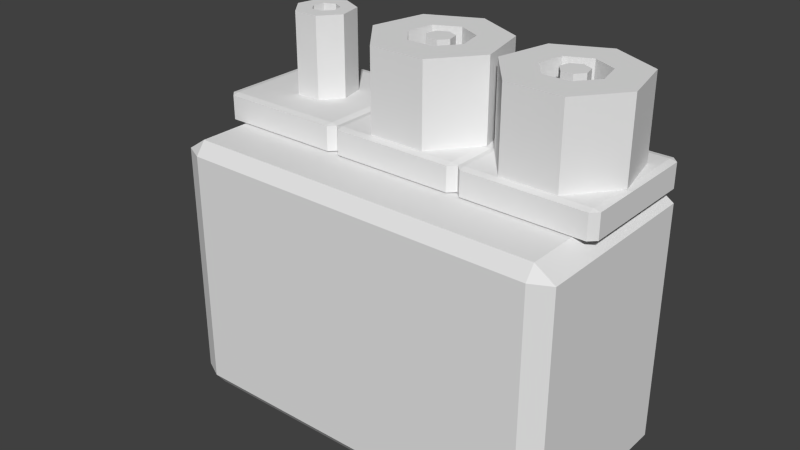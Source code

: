 # Source: magplug.blend  (saved by Blender 2.62.0; exported with 4.5.12 LTS)
import bpy
from mathutils import Matrix  # noqa: F401  (used for matrix-valued properties, if any)

bpy.ops.wm.read_factory_settings(use_empty=True)
scene = bpy.context.scene
scene.name = 'Scene'

# ---- collections
col_collection_1 = bpy.data.collections.new('Collection 1'); scene.collection.children.link(col_collection_1)
col_collection_2 = bpy.data.collections.new('Collection 2'); scene.collection.children.link(col_collection_2)
col_collection_2.hide_render = True
col_collection_2.hide_viewport = True

# ---- materials (node trees are filled in below, after node groups)
mat_noneuntitled_001 = bpy.data.materials.new('Noneuntitled.001')
mat_noneuntitled_001.alpha_threshold = 0.0
mat_noneuntitled_001.use_transparent_shadow = False
mat_noneuntitled_001.roughness = 0.5
mat_noneuntitled_001.line_color = (0.0, 0.0, 0.0, 1.0)
mat_noneuntitled = bpy.data.materials.new('Noneuntitled')
mat_noneuntitled.alpha_threshold = 0.0
mat_noneuntitled.use_transparent_shadow = False
mat_noneuntitled.roughness = 0.5
mat_noneuntitled.line_color = (0.0, 0.0, 0.0, 1.0)

# ---- material node trees

# ---- world
world_world = bpy.data.worlds.new('World'); scene.world = world_world
world_world.color = (0.05088, 0.05088, 0.05088)
world_world.use_sun_shadow = False
world_world.sun_shadow_jitter_overblur = 0.0
world_world.cycles.sampling_method = 'MANUAL'
world_world.cycles.sample_map_resolution = 256

# ---- meshes
me_cube_010 = bpy.data.meshes.new('Cube.010')
me_cube_010.from_pydata([(0.9, 0.9, -1.0), (0.9, -0.9, -1.0), (-0.9, -0.9, -1.0), (-0.9, 0.9, -1.0), (0.9, 0.9, 1.0), (-0.9, 0.9, 1.0), (-0.9, -0.9, 1.0), (0.9, -0.9, 1.0), (1.0, 0.9, -0.9), (1.0, 0.9, 0.9), (1.0, -0.9, 0.9), (1.0, -0.9, -0.9), (0.9, -1.0, -0.9), (0.9, -1.0, 0.9), (-0.9, -1.0, 0.9), (-0.9, -1.0, -0.9), (-1.0, -0.9, -0.9), (-1.0, -0.9, 0.9), (-1.0, 0.9, 0.9), (-1.0, 0.9, -0.9), (0.9, 1.0, 0.9), (0.9, 1.0, -0.9), (-0.9, 1.0, -0.9), (-0.9, 1.0, 0.9), (-0.3667, 0.8734, 1.0), (-0.3667, -0.3266, 1.0), (-0.9667, -0.3266, 1.0), (-0.9667, 0.8734, 1.0), (-0.3667, 0.8734, 1.2), (-0.9667, 0.8734, 1.2), (-0.9667, -0.3266, 1.2), (-0.3667, -0.3266, 1.2), (-0.3333, 0.8734, 1.01), (-0.3333, 0.8734, 1.01), (-0.3333, 0.8734, 1.19), (-0.3333, 0.8734, 1.19), (-0.3333, -0.3266, 1.19), (-0.3333, -0.3266, 1.19), (-0.3333, -0.3266, 1.19), (-0.3333, -0.3266, 1.01), (-0.3333, -0.3266, 1.01), (-0.3333, -0.3266, 1.01), (-0.3667, -0.3933, 1.01), (-0.3667, -0.3933, 1.01), (-0.3667, -0.3933, 1.19), (-0.3667, -0.3933, 1.19), (-0.9667, -0.3933, 1.19), (-0.9667, -0.3933, 1.19), (-0.9667, -0.3933, 1.19), (-0.9667, -0.3933, 1.01), (-0.9667, -0.3933, 1.01), (-0.9667, -0.3933, 1.01), (-1.0, -0.3266, 1.01), (-1.0, -0.3266, 1.01), (-1.0, -0.3266, 1.19), (-1.0, -0.3266, 1.19), (-1.0, 0.8734, 1.19), (-1.0, 0.8734, 1.19), (-1.0, 0.8734, 1.19), (-1.0, 0.8734, 1.01), (-1.0, 0.8734, 1.01), (-1.0, 0.8734, 1.01), (-0.3667, 0.9401, 1.19), (-0.3667, 0.9401, 1.19), (-0.3667, 0.9401, 1.19), (-0.3667, 0.9401, 1.01), (-0.3667, 0.9401, 1.01), (-0.3667, 0.9401, 1.01), (-0.9667, 0.9401, 1.01), (-0.9667, 0.9401, 1.01), (-0.9667, 0.9401, 1.19), (-0.9667, 0.9401, 1.19), (-0.6937, 0.1533, 1.8), (-0.6937, 0.1533, 1.8), (-0.6956, 0.1533, 1.8), (-0.6956, 0.1533, 1.8), (-0.6956, 0.1533, 1.8), (-0.6396, 0.1533, 1.8), (-0.6396, 0.1533, 1.8), (-0.6377, 0.1533, 1.8), (-0.6377, 0.1533, 1.8), (-0.729, 0.237, 1.8), (-0.729, 0.237, 1.8), (-0.7317, 0.2437, 1.8), (-0.7317, 0.2437, 1.8), (-0.7317, 0.2437, 1.8), (-0.7303, 0.001198, 1.8), (-0.7303, 0.001198, 1.8), (-0.7303, 0.001198, 1.8), (-0.603, 0.001198, 1.8), (-0.603, 0.001198, 1.8), (-0.6043, 0.237, 1.8), (-0.6043, 0.237, 1.8), (-0.6017, 0.2437, 1.8), (-0.6017, 0.2437, 1.8), (-0.6017, 0.2437, 1.8), (-0.7196, 0.3498, 1.8), (-0.7196, 0.3498, 1.8), (-0.7188, 0.3565, 1.8), (-0.7188, 0.3565, 1.8), (-0.8097, 0.2002, 1.8), (-0.8097, 0.2002, 1.8), (-0.6937, 0.1533, 1.2), (-0.6937, 0.1533, 1.2), (-0.6956, 0.1533, 1.2), (-0.6956, 0.1533, 1.2), (-0.6956, 0.1533, 1.2), (-0.7303, 0.001198, 1.2), (-0.7303, 0.001198, 1.2), (-0.7303, 0.001198, 1.2), (-0.6396, 0.1533, 1.2), (-0.6396, 0.1533, 1.2), (-0.6377, 0.1533, 1.2), (-0.6377, 0.1533, 1.2), (-0.603, 0.001198, 1.2), (-0.603, 0.001198, 1.2), (-0.5237, 0.2002, 1.8), (-0.5237, 0.2002, 1.8), (-0.5237, 0.2002, 1.8), (-0.6138, 0.3498, 1.8), (-0.6138, 0.3498, 1.8), (-0.6145, 0.3565, 1.8), (-0.6145, 0.3565, 1.8), (-0.6667, 0.4067, 1.8), (-0.6667, 0.4067, 1.8), (-0.6667, 0.4067, 1.8), (-0.7813, 0.4484, 1.8), (-0.7813, 0.4484, 1.8), (-0.7813, 0.4484, 1.8), (-0.729, 0.237, 1.2), (-0.729, 0.237, 1.2), (-0.7317, 0.2437, 1.2), (-0.7317, 0.2437, 1.2), (-0.7317, 0.2437, 1.2), (-0.8097, 0.2002, 1.2), (-0.8097, 0.2002, 1.2), (-0.6043, 0.237, 1.2), (-0.6043, 0.237, 1.2), (-0.6017, 0.2437, 1.2), (-0.6017, 0.2437, 1.2), (-0.6017, 0.2437, 1.2), (-0.5237, 0.2002, 1.2), (-0.5237, 0.2002, 1.2), (-0.5237, 0.2002, 1.2), (-0.6667, 0.5588, 1.8), (-0.6667, 0.5588, 1.8), (-0.6667, 0.5588, 1.8), (-0.552, 0.4484, 1.8), (-0.552, 0.4484, 1.8), (-0.7196, 0.3498, 1.2), (-0.7196, 0.3498, 1.2), (-0.7188, 0.3565, 1.2), (-0.7188, 0.3565, 1.2), (-0.7813, 0.4484, 1.2), (-0.7813, 0.4484, 1.2), (-0.7813, 0.4484, 1.2), (-0.6138, 0.3498, 1.2), (-0.6138, 0.3498, 1.2), (-0.6145, 0.3565, 1.2), (-0.6145, 0.3565, 1.2), (-0.552, 0.4484, 1.2), (-0.552, 0.4484, 1.2), (-0.6667, 0.5588, 1.2), (-0.6667, 0.5588, 1.2), (-0.6667, 0.5588, 1.2), (-0.6667, 0.4067, 1.2), (-0.6667, 0.4067, 1.2), (-0.6667, 0.4067, 1.2), (0.6667, 0.9068, 1.2), (0.6667, 0.9068, 1.2), (0.6667, 0.9068, 1.2), (0.9189, 0.6638, 1.2), (0.9189, 0.6638, 1.2), (0.9812, 0.1179, 1.2), (0.9812, 0.1179, 1.2), (0.9812, 0.1179, 1.2), (0.8067, -0.3199, 1.2), (0.8067, -0.3199, 1.2), (0.5267, -0.3199, 1.2), (0.5267, -0.3199, 1.2), (0.5267, -0.3199, 1.2), (0.3521, 0.1179, 1.2), (0.3521, 0.1179, 1.2), (0.4144, 0.6638, 1.2), (0.4144, 0.6638, 1.2), (0.4144, 0.6638, 1.2), (0.6667, 0.9068, 1.8), (0.6667, 0.9068, 1.8), (0.6667, 0.9068, 1.8), (0.9189, 0.6638, 1.8), (0.9189, 0.6638, 1.8), (0.9812, 0.1179, 1.8), (0.9812, 0.1179, 1.8), (0.9812, 0.1179, 1.8), (0.8067, -0.3199, 1.8), (0.8067, -0.3199, 1.8), (0.5267, -0.3199, 1.8), (0.5267, -0.3199, 1.8), (0.5267, -0.3199, 1.8), (0.3521, 0.1179, 1.8), (0.3521, 0.1179, 1.8), (0.4144, 0.6638, 1.8), (0.4144, 0.6638, 1.8), (0.4144, 0.6638, 1.8), (0.6667, 0.578, 1.8), (0.6667, 0.578, 1.8), (0.6667, 0.578, 1.8), (0.5466, 0.4624, 1.8), (0.5466, 0.4624, 1.8), (0.6667, 0.578, 1.2), (0.6667, 0.578, 1.2), (0.6667, 0.578, 1.2), (0.5466, 0.4624, 1.2), (0.5466, 0.4624, 1.2), (0.5169, 0.2025, 1.8), (0.5169, 0.2025, 1.8), (0.5169, 0.2025, 1.8), (0.5169, 0.2025, 1.2), (0.5169, 0.2025, 1.2), (0.5169, 0.2025, 1.2), (0.6, -0.005949, 1.8), (0.6, -0.005949, 1.8), (0.6, -0.005949, 1.8), (0.6, -0.005949, 1.2), (0.6, -0.005949, 1.2), (0.6, -0.005949, 1.2), (0.7333, -0.005949, 1.8), (0.7333, -0.005949, 1.8), (0.7333, -0.005949, 1.2), (0.7333, -0.005949, 1.2), (0.8164, 0.2025, 1.8), (0.8164, 0.2025, 1.8), (0.8164, 0.2025, 1.8), (0.8164, 0.2025, 1.2), (0.8164, 0.2025, 1.2), (0.8164, 0.2025, 1.2), (0.7868, 0.4624, 1.8), (0.7868, 0.4624, 1.8), (0.7868, 0.4624, 1.2), (0.7868, 0.4624, 1.2), (0.6667, 0.4004, 1.2), (0.6667, 0.4004, 1.2), (0.6667, 0.4004, 1.2), (0.7188, 0.3502, 1.2), (0.7188, 0.3502, 1.2), (0.7317, 0.2374, 1.2), (0.7317, 0.2374, 1.2), (0.7317, 0.2374, 1.2), (0.6956, 0.1469, 1.2), (0.6956, 0.1469, 1.2), (0.6377, 0.1469, 1.2), (0.6377, 0.1469, 1.2), (0.6377, 0.1469, 1.2), (0.6017, 0.2374, 1.2), (0.6017, 0.2374, 1.2), (0.6145, 0.3502, 1.2), (0.6145, 0.3502, 1.2), (0.6145, 0.3502, 1.2), (0.6667, 0.4004, 1.8), (0.6667, 0.4004, 1.8), (0.6667, 0.4004, 1.8), (0.7188, 0.3502, 1.8), (0.7188, 0.3502, 1.8), (0.7317, 0.2374, 1.8), (0.7317, 0.2374, 1.8), (0.7317, 0.2374, 1.8), (0.6956, 0.1469, 1.8), (0.6956, 0.1469, 1.8), (0.6377, 0.1469, 1.8), (0.6377, 0.1469, 1.8), (0.6377, 0.1469, 1.8), (0.6017, 0.2374, 1.8), (0.6017, 0.2374, 1.8), (0.6145, 0.3502, 1.8), (0.6145, 0.3502, 1.8), (0.6145, 0.3502, 1.8), (0.6667, 0.267, 1.2), (0.6667, 0.267, 1.8), (0.9667, 0.867, 1.0), (0.9667, -0.333, 1.0), (0.3667, -0.333, 1.0), (0.3667, 0.867, 1.0), (0.9667, 0.867, 1.2), (0.3667, 0.867, 1.2), (0.3667, -0.333, 1.2), (0.9667, -0.333, 1.2), (1.0, 0.867, 1.01), (1.0, 0.867, 1.01), (1.0, 0.867, 1.19), (1.0, 0.867, 1.19), (1.0, -0.333, 1.19), (1.0, -0.333, 1.19), (1.0, -0.333, 1.19), (1.0, -0.333, 1.01), (1.0, -0.333, 1.01), (1.0, -0.333, 1.01), (0.9667, -0.3996, 1.01), (0.9667, -0.3996, 1.01), (0.9667, -0.3996, 1.19), (0.9667, -0.3996, 1.19), (0.3667, -0.3996, 1.19), (0.3667, -0.3996, 1.19), (0.3667, -0.3996, 1.19), (0.3667, -0.3996, 1.01), (0.3667, -0.3996, 1.01), (0.3667, -0.3996, 1.01), (0.3333, -0.333, 1.01), (0.3333, -0.333, 1.01), (0.3333, -0.333, 1.19), (0.3333, -0.333, 1.19), (0.3333, 0.867, 1.19), (0.3333, 0.867, 1.19), (0.3333, 0.867, 1.19), (0.3333, 0.867, 1.01), (0.3333, 0.867, 1.01), (0.3333, 0.867, 1.01), (0.9667, 0.9337, 1.19), (0.9667, 0.9337, 1.19), (0.9667, 0.9337, 1.19), (0.9667, 0.9337, 1.01), (0.9667, 0.9337, 1.01), (0.9667, 0.9337, 1.01), (0.3667, 0.9337, 1.01), (0.3667, 0.9337, 1.01), (0.3667, 0.9337, 1.19), (0.3667, 0.9337, 1.19), (1.192e-07, 0.9068, 1.2), (1.192e-07, 0.9068, 1.2), (1.192e-07, 0.9068, 1.2), (0.2523, 0.6638, 1.2), (0.2523, 0.6638, 1.2), (0.3146, 0.1179, 1.2), (0.3146, 0.1179, 1.2), (0.3146, 0.1179, 1.2), (0.14, -0.3199, 1.2), (0.14, -0.3199, 1.2), (-0.14, -0.3199, 1.2), (-0.14, -0.3199, 1.2), (-0.14, -0.3199, 1.2), (-0.3146, 0.1179, 1.2), (-0.3146, 0.1179, 1.2), (-0.2523, 0.6638, 1.2), (-0.2523, 0.6638, 1.2), (-0.2523, 0.6638, 1.2), (0.0, 0.9068, 1.8), (0.0, 0.9068, 1.8), (0.0, 0.9068, 1.8), (0.2523, 0.6638, 1.8), (0.2523, 0.6638, 1.8), (0.3146, 0.1179, 1.8), (0.3146, 0.1179, 1.8), (0.3146, 0.1179, 1.8), (0.14, -0.3199, 1.8), (0.14, -0.3199, 1.8), (-0.14, -0.3199, 1.8), (-0.14, -0.3199, 1.8), (-0.14, -0.3199, 1.8), (-0.3146, 0.1179, 1.8), (-0.3146, 0.1179, 1.8), (-0.2523, 0.6638, 1.8), (-0.2523, 0.6638, 1.8), (-0.2523, 0.6638, 1.8), (7.947e-08, 0.578, 1.8), (7.947e-08, 0.578, 1.8), (7.947e-08, 0.578, 1.8), (-0.1201, 0.4624, 1.8), (-0.1201, 0.4624, 1.8), (1.192e-07, 0.578, 1.2), (1.192e-07, 0.578, 1.2), (1.192e-07, 0.578, 1.2), (-0.1201, 0.4624, 1.2), (-0.1201, 0.4624, 1.2), (-0.1497, 0.2025, 1.8), (-0.1497, 0.2025, 1.8), (-0.1497, 0.2025, 1.8), (-0.1497, 0.2025, 1.2), (-0.1497, 0.2025, 1.2), (-0.1497, 0.2025, 1.2), (-0.06664, -0.005949, 1.8), (-0.06664, -0.005949, 1.8), (-0.06664, -0.005949, 1.8), (-0.06664, -0.005949, 1.2), (-0.06664, -0.005949, 1.2), (-0.06664, -0.005949, 1.2), (0.06664, -0.005949, 1.8), (0.06664, -0.005949, 1.8), (0.06664, -0.005949, 1.2), (0.06664, -0.005949, 1.2), (0.1497, 0.2025, 1.8), (0.1497, 0.2025, 1.8), (0.1497, 0.2025, 1.8), (0.1497, 0.2025, 1.2), (0.1497, 0.2025, 1.2), (0.1497, 0.2025, 1.2), (0.1201, 0.4624, 1.8), (0.1201, 0.4624, 1.8), (0.1201, 0.4624, 1.2), (0.1201, 0.4624, 1.2), (1.192e-07, 0.4004, 1.2), (1.192e-07, 0.4004, 1.2), (1.192e-07, 0.4004, 1.2), (0.05212, 0.3502, 1.2), (0.05212, 0.3502, 1.2), (0.065, 0.2374, 1.2), (0.065, 0.2374, 1.2), (0.065, 0.2374, 1.2), (0.02893, 0.1469, 1.2), (0.02893, 0.1469, 1.2), (-0.02893, 0.1469, 1.2), (-0.02893, 0.1469, 1.2), (-0.02893, 0.1469, 1.2), (-0.065, 0.2374, 1.2), (-0.065, 0.2374, 1.2), (-0.05212, 0.3502, 1.2), (-0.05212, 0.3502, 1.2), (-0.05212, 0.3502, 1.2), (7.947e-08, 0.4004, 1.8), (7.947e-08, 0.4004, 1.8), (7.947e-08, 0.4004, 1.8), (0.05212, 0.3502, 1.8), (0.05212, 0.3502, 1.8), (0.065, 0.2374, 1.8), (0.065, 0.2374, 1.8), (0.065, 0.2374, 1.8), (0.02893, 0.1469, 1.8), (0.02893, 0.1469, 1.8), (-0.02893, 0.1469, 1.8), (-0.02893, 0.1469, 1.8), (-0.02893, 0.1469, 1.8), (-0.065, 0.2374, 1.8), (-0.065, 0.2374, 1.8), (-0.05212, 0.3502, 1.8), (-0.05212, 0.3502, 1.8), (-0.05212, 0.3502, 1.8), (1.192e-07, 0.267, 1.2), (1.192e-07, 0.267, 1.8), (0.3, 0.867, 1.0), (0.3, -0.333, 1.0), (-0.3, -0.333, 1.0), (-0.3, 0.867, 1.0), (0.3, 0.867, 1.2), (-0.3, 0.867, 1.2), (-0.3, -0.333, 1.2), (0.3, -0.333, 1.2), (0.3333, 0.867, 1.01), (0.3333, 0.867, 1.01), (0.3333, 0.867, 1.19), (0.3333, 0.867, 1.19), (0.3333, -0.333, 1.19), (0.3333, -0.333, 1.19), (0.3333, -0.333, 1.19), (0.3333, -0.333, 1.01), (0.3333, -0.333, 1.01), (0.3333, -0.333, 1.01), (0.3, -0.3996, 1.01), (0.3, -0.3996, 1.01), (0.3, -0.3996, 1.19), (0.3, -0.3996, 1.19), (-0.3, -0.3996, 1.19), (-0.3, -0.3996, 1.19), (-0.3, -0.3996, 1.19), (-0.3, -0.3996, 1.01), (-0.3, -0.3996, 1.01), (-0.3, -0.3996, 1.01), (-0.3333, -0.333, 1.01), (-0.3333, -0.333, 1.01), (-0.3333, -0.333, 1.19), (-0.3333, -0.333, 1.19), (-0.3333, 0.867, 1.19), (-0.3333, 0.867, 1.19), (-0.3333, 0.867, 1.19), (-0.3333, 0.867, 1.01), (-0.3333, 0.867, 1.01), (-0.3333, 0.867, 1.01), (0.3, 0.9337, 1.19), (0.3, 0.9337, 1.19), (0.3, 0.9337, 1.19), (0.3, 0.9337, 1.01), (0.3, 0.9337, 1.01), (0.3, 0.9337, 1.01), (-0.3, 0.9337, 1.01), (-0.3, 0.9337, 1.01), (-0.3, 0.9337, 1.19), (-0.3, 0.9337, 1.19)], [], [(0, 1, 2, 3), (6, 7, 4, 5), (10, 11, 8, 9), (14, 15, 12, 13), (18, 19, 16, 17), (22, 23, 20, 21), (0, 8, 11, 1), (15, 2, 1, 12), (21, 0, 3, 22), (19, 3, 2, 16), (23, 5, 4, 20), (5, 18, 17, 6), (7, 10, 9, 4), (6, 14, 13, 7), (20, 9, 8, 21), (10, 13, 12, 11), (14, 17, 16, 15), (18, 23, 22, 19), (0, 21, 8), (1, 11, 12), (2, 15, 16), (3, 19, 22), (4, 9, 20), (7, 13, 10), (6, 17, 14), (5, 23, 18), (30, 31, 28), (30, 28, 29), (36, 39, 32), (36, 32, 34), (46, 49, 42), (46, 42, 44), (56, 59, 52), (56, 52, 54), (68, 70, 62), (68, 62, 65), (24, 33, 40), (24, 40, 25), (50, 26, 25), (50, 25, 43), (66, 24, 27), (66, 27, 69), (60, 27, 26), (60, 26, 53), (71, 29, 28), (71, 28, 63), (29, 57, 55), (29, 55, 30), (31, 37, 35), (31, 35, 28), (30, 47, 45), (30, 45, 31), (64, 34, 32), (64, 32, 67), (38, 44, 42), (38, 42, 41), (48, 54, 52), (48, 52, 51), (58, 70, 68), (58, 68, 61), (24, 66, 33), (25, 40, 43), (26, 50, 53), (27, 60, 69), (28, 35, 63), (31, 45, 37), (30, 55, 47), (29, 71, 57), (165, 123, 98), (165, 98, 151), (96, 83, 131), (149, 151, 98), (149, 98, 96), (149, 96, 131), (81, 74, 104), (129, 132, 84), (129, 84, 81), (129, 81, 104), (79, 112, 110), (105, 75, 72), (102, 105, 72), (102, 72, 77), (110, 102, 77), (110, 77, 79), (112, 79, 91), (93, 138, 136), (136, 112, 91), (136, 91, 93), (139, 94, 119), (121, 158, 156), (156, 139, 119), (156, 119, 121), (166, 158, 121), (166, 121, 124), (162, 153, 126), (162, 126, 144), (100, 127, 154), (100, 154, 134), (86, 100, 134), (86, 134, 107), (114, 89, 87), (114, 87, 108), (141, 116, 89), (141, 89, 114), (160, 147, 117), (160, 117, 142), (163, 145, 147), (163, 147, 160), (125, 146, 128), (128, 97, 99), (128, 99, 125), (164, 167, 155), (155, 167, 152), (155, 152, 150), (97, 128, 101), (101, 82, 85), (101, 85, 97), (135, 155, 150), (135, 150, 133), (135, 133, 130), (82, 101, 88), (88, 73, 76), (88, 76, 82), (109, 135, 130), (109, 130, 106), (109, 106, 103), (73, 88, 90), (73, 90, 78), (111, 115, 109), (111, 109, 103), (90, 118, 92), (90, 92, 80), (90, 80, 78), (137, 143, 115), (115, 111, 113), (115, 113, 137), (118, 148, 120), (118, 120, 95), (118, 95, 92), (157, 161, 143), (143, 137, 140), (143, 140, 157), (148, 146, 125), (148, 125, 122), (148, 122, 120), (167, 164, 161), (159, 167, 161), (159, 161, 157), (168, 186, 189), (168, 189, 171), (171, 189, 191), (171, 191, 173), (174, 192, 194), (174, 194, 176), (176, 194, 196), (176, 196, 178), (179, 197, 199), (179, 199, 181), (181, 199, 201), (181, 201, 183), (187, 169, 184), (187, 184, 202), (188, 203, 207), (188, 207, 204), (185, 170, 209), (185, 209, 212), (203, 200, 214), (203, 214, 207), (182, 185, 212), (182, 212, 217), (200, 198, 220), (200, 220, 214), (180, 182, 217), (180, 217, 223), (198, 195, 226), (198, 226, 220), (177, 180, 223), (177, 223, 228), (195, 193, 230), (195, 230, 226), (175, 177, 228), (175, 228, 233), (193, 190, 236), (193, 236, 230), (172, 175, 233), (172, 233, 238), (190, 188, 204), (190, 204, 236), (170, 172, 238), (170, 238, 209), (205, 208, 213), (205, 213, 210), (218, 213, 208), (218, 208, 215), (224, 219, 216), (224, 216, 221), (229, 225, 222), (229, 222, 227), (234, 229, 227), (234, 227, 231), (239, 235, 232), (239, 232, 237), (211, 239, 237), (211, 237, 206), (276, 240, 243), (277, 261, 258), (276, 243, 245), (277, 263, 261), (276, 245, 248), (277, 266, 263), (276, 248, 250), (277, 268, 266), (276, 250, 253), (277, 271, 268), (276, 253, 255), (277, 273, 271), (255, 240, 276), (277, 258, 273), (241, 259, 262), (241, 262, 244), (244, 262, 264), (244, 264, 246), (247, 265, 267), (247, 267, 249), (249, 267, 269), (249, 269, 251), (252, 270, 272), (252, 272, 254), (254, 272, 274), (254, 274, 256), (260, 242, 257), (260, 257, 275), (284, 285, 282), (284, 282, 283), (290, 293, 286), (290, 286, 288), (300, 303, 296), (300, 296, 298), (310, 313, 306), (310, 306, 308), (322, 324, 316), (322, 316, 319), (294, 279, 278), (294, 278, 287), (304, 280, 279), (304, 279, 297), (281, 323, 320), (281, 320, 278), (314, 281, 280), (314, 280, 307), (325, 283, 282), (325, 282, 317), (283, 311, 309), (283, 309, 284), (285, 291, 289), (285, 289, 282), (284, 301, 299), (284, 299, 285), (318, 288, 286), (318, 286, 321), (292, 298, 296), (292, 296, 295), (302, 308, 306), (302, 306, 305), (312, 324, 322), (312, 322, 315), (278, 320, 287), (279, 294, 297), (280, 304, 307), (281, 314, 323), (282, 289, 317), (285, 299, 291), (284, 309, 301), (283, 325, 311), (326, 344, 347), (326, 347, 329), (329, 347, 349), (329, 349, 331), (332, 350, 352), (332, 352, 334), (334, 352, 354), (334, 354, 336), (337, 355, 357), (337, 357, 339), (339, 357, 359), (339, 359, 341), (345, 327, 342), (345, 342, 360), (346, 361, 365), (346, 365, 362), (343, 328, 367), (343, 367, 370), (361, 358, 372), (361, 372, 365), (340, 343, 370), (340, 370, 375), (358, 356, 378), (358, 378, 372), (338, 340, 375), (338, 375, 381), (356, 353, 384), (356, 384, 378), (335, 338, 381), (335, 381, 386), (353, 351, 388), (353, 388, 384), (333, 335, 386), (333, 386, 391), (351, 348, 394), (351, 394, 388), (330, 333, 391), (330, 391, 396), (348, 346, 362), (348, 362, 394), (328, 330, 396), (328, 396, 367), (363, 366, 371), (363, 371, 368), (376, 371, 366), (376, 366, 373), (382, 377, 374), (382, 374, 379), (387, 383, 380), (387, 380, 385), (392, 387, 385), (392, 385, 389), (397, 393, 390), (397, 390, 395), (369, 397, 395), (369, 395, 364), (434, 398, 401), (435, 419, 416), (434, 401, 403), (435, 421, 419), (434, 403, 406), (435, 424, 421), (434, 406, 408), (435, 426, 424), (434, 408, 411), (435, 429, 426), (434, 411, 413), (435, 431, 429), (413, 398, 434), (435, 416, 431), (399, 417, 420), (399, 420, 402), (402, 420, 422), (402, 422, 404), (405, 423, 425), (405, 425, 407), (407, 425, 427), (407, 427, 409), (410, 428, 430), (410, 430, 412), (412, 430, 432), (412, 432, 414), (418, 400, 415), (418, 415, 433), (442, 443, 440), (442, 440, 441), (448, 451, 444), (448, 444, 446), (458, 461, 454), (458, 454, 456), (468, 471, 464), (468, 464, 466), (480, 482, 474), (480, 474, 477), (452, 437, 436), (452, 436, 445), (462, 438, 437), (462, 437, 455), (439, 481, 478), (439, 478, 436), (472, 439, 438), (472, 438, 465), (483, 441, 440), (483, 440, 475), (441, 469, 467), (441, 467, 442), (443, 449, 447), (443, 447, 440), (442, 459, 457), (442, 457, 443), (476, 446, 444), (476, 444, 479), (450, 456, 454), (450, 454, 453), (460, 466, 464), (460, 464, 463), (470, 482, 480), (470, 480, 473), (436, 478, 445), (437, 452, 455), (438, 462, 465), (439, 472, 481), (440, 447, 475), (443, 457, 449), (442, 467, 459), (441, 483, 469)])
me_cube_010.polygons.foreach_set('material_index', [0, 0, 0, 0, 0, 0, 0, 0, 0, 0, 0, 0, 0, 0, 0, 0, 0, 0, 0, 0, 0, 0, 0, 0, 0, 0, 0, 0, 0, 0, 0, 0, 0, 0, 0, 0, 0, 0, 0, 0, 0, 0, 0, 0, 0, 0, 0, 0, 0, 0, 0, 0, 0, 0, 0, 0, 0, 0, 0, 0, 0, 0, 0, 0, 0, 0, 0, 0, 0, 0, 0, 0, 0, 0, 0, 0, 0, 0, 0, 0, 0, 0, 0, 0, 0, 0, 0, 0, 0, 0, 0, 0, 0, 0, 0, 0, 0, 0, 0, 0, 0, 0, 0, 0, 0, 0, 0, 0, 0, 0, 0, 0, 0, 0, 0, 0, 0, 0, 0, 0, 0, 0, 0, 0, 0, 0, 0, 0, 0, 0, 0, 0, 0, 0, 0, 0, 0, 0, 0, 0, 0, 0, 0, 0, 0, 0, 0, 0, 1, 1, 1, 1, 1, 1, 1, 1, 1, 1, 1, 1, 1, 1, 1, 1, 1, 1, 1, 1, 1, 1, 1, 1, 1, 1, 1, 1, 1, 1, 1, 1, 1, 1, 1, 1, 1, 1, 1, 1, 1, 1, 1, 1, 1, 1, 1, 1, 1, 1, 1, 1, 1, 1, 1, 1, 1, 1, 1, 1, 1, 1, 1, 1, 1, 1, 1, 1, 1, 1, 1, 1, 1, 1, 1, 1, 1, 1, 1, 1, 1, 1, 1, 1, 1, 1, 1, 1, 1, 1, 1, 1, 1, 1, 1, 1, 1, 1, 1, 1, 1, 1, 1, 1, 1, 1, 1, 1, 1, 1, 1, 1, 1, 1, 1, 1, 1, 1, 1, 1, 1, 1, 1, 1, 1, 1, 1, 1, 1, 1, 1, 1, 1, 1, 1, 1, 1, 1, 1, 1, 1, 1, 1, 1, 1, 1, 1, 1, 1, 1, 1, 1, 1, 1, 1, 1, 1, 1, 1, 1, 1, 1, 1, 1, 1, 1, 1, 1, 1, 1, 1, 1, 1, 1, 1, 1, 1, 1, 1, 1, 1, 1, 1, 1, 1, 1, 1, 1, 1, 1, 1, 1, 1, 1, 1, 1, 1, 1, 1, 1, 1, 1, 1, 1, 1, 1, 1, 1, 1, 1, 1, 1, 1, 1, 1, 1, 1, 1, 1, 1, 1, 1, 1, 1, 1, 1, 1, 1, 1, 1, 1, 1, 1, 1, 1, 1, 1, 1, 1, 1, 1, 1, 1, 1, 1, 1, 1, 1, 1, 1, 1, 1])
_uv = me_cube_010.uv_layers.new(name='UVMap')
_uv.uv.foreach_set('vector', [0.0, 0.0, 1.0, 0.0, 1.0, 1.0, 0.0, 1.0, 0.0, 0.0, 1.0, 0.0, 1.0, 1.0, 0.0, 1.0, 0.0, 0.0, 1.0, 0.0, 1.0, 1.0, 0.0, 1.0, 0.0, 0.0, 1.0, 0.0, 1.0, 1.0, 0.0, 1.0, 0.0, 0.0, 1.0, 0.0, 1.0, 1.0, 0.0, 1.0, 0.0, 0.0, 1.0, 0.0, 1.0, 1.0, 0.0, 1.0, 0.0, 0.0, 1.0, 0.0, 1.0, 1.0, 0.0, 1.0, 0.0, 0.0, 1.0, 0.0, 1.0, 1.0, 0.0, 1.0, 0.0, 0.0, 1.0, 0.0, 1.0, 1.0, 0.0, 1.0, 0.0, 0.0, 1.0, 0.0, 1.0, 1.0, 0.0, 1.0, 0.0, 0.0, 1.0, 0.0, 1.0, 1.0, 0.0, 1.0, 0.0, 0.0, 1.0, 0.0, 1.0, 1.0, 0.0, 1.0, 0.0, 0.0, 1.0, 0.0, 1.0, 1.0, 0.0, 1.0, 0.0, 0.0, 1.0, 0.0, 1.0, 1.0, 0.0, 1.0, 0.0, 0.0, 1.0, 0.0, 1.0, 1.0, 0.0, 1.0, 0.0, 0.0, 1.0, 0.0, 1.0, 1.0, 0.0, 1.0, 0.0, 0.0, 1.0, 0.0, 1.0, 1.0, 0.0, 1.0, 0.0, 0.0, 1.0, 0.0, 1.0, 1.0, 0.0, 1.0, 0.0, 0.0, 1.0, 0.0, 1.0, 1.0, 0.0, 0.0, 1.0, 0.0, 1.0, 1.0, 0.0, 0.0, 1.0, 0.0, 1.0, 1.0, 0.0, 0.0, 1.0, 0.0, 1.0, 1.0, 0.0, 0.0, 1.0, 0.0, 1.0, 1.0, 0.0, 0.0, 1.0, 0.0, 1.0, 1.0, 0.0, 0.0, 1.0, 0.0, 1.0, 1.0, 0.0, 0.0, 1.0, 0.0, 1.0, 1.0, 0.7288, 0.7342, 0.7287, 0.7763, 0.6867, 0.7761, 0.7288, 0.7342, 0.6867, 0.7761, 0.6868, 0.7341, 0.2485, 0.9477, 0.2569, 0.9477, 0.257, 0.98, 0.2485, 0.9477, 0.257, 0.98, 0.2486, 0.9801, 0.9677, 0.4575, 0.9761, 0.4575, 0.9762, 0.4957, 0.9677, 0.4575, 0.9762, 0.4957, 0.9678, 0.4957, 0.6275, 0.4713, 0.6359, 0.4713, 0.636, 0.5118, 0.6275, 0.4713, 0.636, 0.5118, 0.6276, 0.5118, 0.9615, 0.2921, 0.9531, 0.2921, 0.9532, 0.2535, 0.9615, 0.2921, 0.9532, 0.2535, 0.9616, 0.2536, 0.1896, 0.6108, 0.1896, 0.6084, 0.2316, 0.6083, 0.1896, 0.6108, 0.2316, 0.6083, 0.2316, 0.6106, 0.2341, 0.6526, 0.2317, 0.6526, 0.2316, 0.6106, 0.2341, 0.6526, 0.2316, 0.6106, 0.234, 0.6106, 0.1873, 0.6108, 0.1896, 0.6108, 0.1897, 0.6528, 0.1873, 0.6108, 0.1897, 0.6528, 0.1874, 0.6528, 0.1897, 0.6551, 0.1897, 0.6528, 0.2317, 0.6526, 0.1897, 0.6551, 0.2317, 0.6526, 0.2318, 0.655, 0.6845, 0.7341, 0.6868, 0.7341, 0.6867, 0.7761, 0.6845, 0.7341, 0.6867, 0.7761, 0.6843, 0.7761, 0.6868, 0.7341, 0.6868, 0.7318, 0.7288, 0.7319, 0.6868, 0.7341, 0.7288, 0.7319, 0.7288, 0.7342, 0.7287, 0.7763, 0.7287, 0.7786, 0.6867, 0.7785, 0.7287, 0.7763, 0.6867, 0.7785, 0.6867, 0.7761, 0.7288, 0.7342, 0.7312, 0.7342, 0.731, 0.7763, 0.7288, 0.7342, 0.731, 0.7763, 0.7287, 0.7763, 0.2486, 0.9833, 0.2486, 0.9801, 0.257, 0.98, 0.2486, 0.9833, 0.257, 0.98, 0.257, 0.9833, 0.9678, 0.4988, 0.9678, 0.4957, 0.9762, 0.4957, 0.9678, 0.4988, 0.9762, 0.4957, 0.9762, 0.4988, 0.6276, 0.5147, 0.6276, 0.5118, 0.636, 0.5118, 0.6276, 0.5147, 0.636, 0.5118, 0.636, 0.5146, 0.953, 0.2952, 0.9531, 0.2921, 0.9615, 0.2921, 0.953, 0.2952, 0.9615, 0.2921, 0.9614, 0.2952, 0.1896, 0.6108, 0.1873, 0.6108, 0.1896, 0.6084, 0.2316, 0.6106, 0.2316, 0.6083, 0.234, 0.6106, 0.2317, 0.6526, 0.2341, 0.6526, 0.2318, 0.655, 0.1897, 0.6528, 0.1897, 0.6551, 0.1874, 0.6528, 0.6867, 0.7761, 0.6867, 0.7785, 0.6843, 0.7761, 0.7287, 0.7763, 0.731, 0.7763, 0.7287, 0.7786, 0.7288, 0.7342, 0.7288, 0.7319, 0.7312, 0.7342, 0.6868, 0.7341, 0.6845, 0.7341, 0.6868, 0.7318, 0.9935, 0.3513, 0.9934, 0.3233, 0.9974, 0.3233, 0.9935, 0.3513, 0.9974, 0.3233, 0.9975, 0.3513, 0.9976, 0.3233, 0.9999, 0.3233, 1.0, 0.3513, 0.9977, 0.3513, 0.9975, 0.3513, 0.9974, 0.3233, 0.9977, 0.3513, 0.9974, 0.3233, 0.9976, 0.3233, 0.9977, 0.3513, 0.9976, 0.3233, 1.0, 0.3513, 0.06393, 0.8957, 0.06018, 0.8957, 0.06009, 0.8677, 0.06384, 0.8677, 0.06414, 0.8677, 0.06423, 0.8957, 0.06384, 0.8677, 0.06423, 0.8957, 0.06393, 0.8957, 0.06384, 0.8677, 0.06393, 0.8957, 0.06009, 0.8677, 0.9619, 0.9619, 0.962, 0.9899, 0.9619, 0.9899, 0.9583, 0.9899, 0.9582, 0.9619, 0.9583, 0.9619, 0.9584, 0.9899, 0.9583, 0.9899, 0.9583, 0.9619, 0.9584, 0.9899, 0.9583, 0.9619, 0.9618, 0.9619, 0.9619, 0.9899, 0.9584, 0.9899, 0.9618, 0.9619, 0.9619, 0.9899, 0.9618, 0.9619, 0.9619, 0.9619, 0.962, 0.9899, 0.9619, 0.9619, 0.9652, 0.9619, 0.9655, 0.9619, 0.9656, 0.9899, 0.9653, 0.9899, 0.9653, 0.9899, 0.962, 0.9899, 0.9652, 0.9619, 0.9653, 0.9899, 0.9652, 0.9619, 0.9655, 0.9619, 0.369, 0.7588, 0.3691, 0.7868, 0.3653, 0.7868, 0.3651, 0.7868, 0.365, 0.7588, 0.3652, 0.7588, 0.3652, 0.7588, 0.369, 0.7588, 0.3653, 0.7868, 0.3652, 0.7588, 0.3653, 0.7868, 0.3651, 0.7868, 0.3623, 0.7588, 0.365, 0.7588, 0.3651, 0.7868, 0.3623, 0.7588, 0.3651, 0.7868, 0.3624, 0.7868, 0.9728, 0.2238, 0.9818, 0.2238, 0.9817, 0.2518, 0.9728, 0.2238, 0.9817, 0.2518, 0.9728, 0.2518, 0.076, 0.9311, 0.06817, 0.9312, 0.06808, 0.9032, 0.076, 0.9311, 0.06808, 0.9032, 0.07591, 0.9031, 0.08421, 0.9311, 0.076, 0.9311, 0.07591, 0.9031, 0.08421, 0.9311, 0.07591, 0.9031, 0.08412, 0.9031, 0.2478, 0.9196, 0.2477, 0.8916, 0.2558, 0.8916, 0.2478, 0.9196, 0.2558, 0.8916, 0.2559, 0.9196, 0.2399, 0.9197, 0.2398, 0.8916, 0.2477, 0.8916, 0.2399, 0.9197, 0.2477, 0.8916, 0.2478, 0.9196, 0.9197, 0.5978, 0.9197, 0.6258, 0.9118, 0.6258, 0.9197, 0.5978, 0.9118, 0.6258, 0.9117, 0.5978, 0.9278, 0.5977, 0.9278, 0.6257, 0.9197, 0.6258, 0.9278, 0.5977, 0.9197, 0.6258, 0.9197, 0.5978, 0.9392, 0.484, 0.9381, 0.4788, 0.9467, 0.4808, 0.9467, 0.4808, 0.9433, 0.4851, 0.9432, 0.4849, 0.9467, 0.4808, 0.9432, 0.4849, 0.9392, 0.484, 0.9185, 0.4788, 0.9197, 0.484, 0.9116, 0.4844, 0.9116, 0.4844, 0.9197, 0.484, 0.9165, 0.4865, 0.9116, 0.4844, 0.9165, 0.4865, 0.9165, 0.4868, 0.9433, 0.4851, 0.9467, 0.4808, 0.9506, 0.4888, 0.9506, 0.4888, 0.9448, 0.4888, 0.9449, 0.4885, 0.9506, 0.4888, 0.9449, 0.4885, 0.9433, 0.4851, 0.9116, 0.4933, 0.9116, 0.4844, 0.9165, 0.4868, 0.9116, 0.4933, 0.9165, 0.4868, 0.9165, 0.4906, 0.9116, 0.4933, 0.9165, 0.4906, 0.9168, 0.4908, 0.9448, 0.4888, 0.9506, 0.4888, 0.9467, 0.4969, 0.9467, 0.4969, 0.9431, 0.4922, 0.9432, 0.4922, 0.9467, 0.4969, 0.9432, 0.4922, 0.9448, 0.4888, 0.9185, 0.4988, 0.9116, 0.4933, 0.9168, 0.4908, 0.9185, 0.4988, 0.9168, 0.4908, 0.9197, 0.4931, 0.9185, 0.4988, 0.9197, 0.4931, 0.9198, 0.4931, 0.9431, 0.4922, 0.9467, 0.4969, 0.938, 0.4988, 0.9431, 0.4922, 0.938, 0.4988, 0.9394, 0.4931, 0.9235, 0.4922, 0.9272, 0.4969, 0.9185, 0.4988, 0.9235, 0.4922, 0.9185, 0.4988, 0.9198, 0.4931, 0.938, 0.4988, 0.9311, 0.4933, 0.9363, 0.4908, 0.938, 0.4988, 0.9363, 0.4908, 0.9392, 0.4931, 0.938, 0.4988, 0.9392, 0.4931, 0.9394, 0.4931, 0.9253, 0.4888, 0.9311, 0.4888, 0.9272, 0.4969, 0.9272, 0.4969, 0.9235, 0.4922, 0.9237, 0.4922, 0.9272, 0.4969, 0.9237, 0.4922, 0.9253, 0.4888, 0.9311, 0.4933, 0.9311, 0.4844, 0.9361, 0.4868, 0.9311, 0.4933, 0.9361, 0.4868, 0.9361, 0.4906, 0.9311, 0.4933, 0.9361, 0.4906, 0.9363, 0.4908, 0.9238, 0.4851, 0.9272, 0.4808, 0.9311, 0.4888, 0.9311, 0.4888, 0.9253, 0.4888, 0.9254, 0.4885, 0.9311, 0.4888, 0.9254, 0.4885, 0.9238, 0.4851, 0.9311, 0.4844, 0.9381, 0.4788, 0.9392, 0.484, 0.9311, 0.4844, 0.9392, 0.484, 0.9361, 0.4865, 0.9311, 0.4844, 0.9361, 0.4865, 0.9361, 0.4868, 0.9197, 0.484, 0.9185, 0.4788, 0.9272, 0.4808, 0.9237, 0.4849, 0.9197, 0.484, 0.9272, 0.4808, 0.9237, 0.4849, 0.9272, 0.4808, 0.9238, 0.4851, 0.864, 0.5623, 0.892, 0.5624, 0.892, 0.5802, 0.864, 0.5623, 0.892, 0.5802, 0.864, 0.5801, 0.864, 0.5801, 0.892, 0.5802, 0.8919, 0.5977, 0.864, 0.5801, 0.8919, 0.5977, 0.8639, 0.5976, 0.2721, 0.7853, 0.2441, 0.7854, 0.244, 0.7678, 0.2721, 0.7853, 0.244, 0.7678, 0.272, 0.7678, 0.272, 0.7678, 0.244, 0.7678, 0.244, 0.75, 0.272, 0.7678, 0.244, 0.75, 0.272, 0.7499, 0.5525, 0.9103, 0.5245, 0.9104, 0.5245, 0.8924, 0.5525, 0.9103, 0.5245, 0.8924, 0.5525, 0.8923, 0.5525, 0.8923, 0.5245, 0.8924, 0.5244, 0.8751, 0.5525, 0.8923, 0.5244, 0.8751, 0.5524, 0.875, 0.9078, 0.8151, 0.9078, 0.8431, 0.8883, 0.8432, 0.9078, 0.8151, 0.8883, 0.8432, 0.8882, 0.8152, 0.7933, 0.6119, 0.778, 0.5997, 0.7886, 0.5948, 0.7933, 0.6119, 0.7886, 0.5948, 0.7959, 0.6007, 0.8554, 0.6516, 0.8363, 0.6559, 0.8388, 0.6447, 0.8554, 0.6516, 0.8388, 0.6447, 0.8479, 0.6426, 0.778, 0.5997, 0.778, 0.5801, 0.7886, 0.5855, 0.778, 0.5997, 0.7886, 0.5855, 0.7886, 0.5948, 0.8639, 0.6339, 0.8554, 0.6516, 0.8479, 0.6426, 0.8639, 0.6339, 0.8479, 0.6426, 0.852, 0.6342, 0.778, 0.5801, 0.7933, 0.5678, 0.7959, 0.5797, 0.778, 0.5801, 0.7959, 0.5797, 0.7886, 0.5855, 0.8554, 0.6162, 0.8639, 0.6339, 0.852, 0.6342, 0.8554, 0.6162, 0.852, 0.6342, 0.8479, 0.6258, 0.7933, 0.5678, 0.8124, 0.5722, 0.805, 0.5818, 0.7933, 0.5678, 0.805, 0.5818, 0.7959, 0.5797, 0.8363, 0.6119, 0.8554, 0.6162, 0.8479, 0.6258, 0.8363, 0.6119, 0.8479, 0.6258, 0.8388, 0.6237, 0.8124, 0.5722, 0.8209, 0.5898, 0.809, 0.5902, 0.8124, 0.5722, 0.809, 0.5902, 0.805, 0.5818, 0.8209, 0.6241, 0.8363, 0.6119, 0.8388, 0.6237, 0.8209, 0.6241, 0.8388, 0.6237, 0.8315, 0.6296, 0.8209, 0.5898, 0.8124, 0.6075, 0.805, 0.5986, 0.8209, 0.5898, 0.805, 0.5986, 0.809, 0.5902, 0.821, 0.6437, 0.8209, 0.6241, 0.8315, 0.6296, 0.821, 0.6437, 0.8315, 0.6296, 0.8315, 0.6389, 0.8124, 0.6075, 0.7933, 0.6119, 0.7959, 0.6007, 0.8124, 0.6075, 0.7959, 0.6007, 0.805, 0.5986, 0.8363, 0.6559, 0.821, 0.6437, 0.8315, 0.6389, 0.8363, 0.6559, 0.8315, 0.6389, 0.8388, 0.6447, 0.9294, 0.1076, 0.9387, 0.1075, 0.9388, 0.1355, 0.9294, 0.1076, 0.9388, 0.1355, 0.9295, 0.1356, 0.9445, 0.1355, 0.9388, 0.1355, 0.9387, 0.1075, 0.9445, 0.1355, 0.9387, 0.1075, 0.9444, 0.1075, 0.9403, 0.6293, 0.9496, 0.6293, 0.9495, 0.6573, 0.9403, 0.6293, 0.9495, 0.6573, 0.9402, 0.6573, 0.905, 0.1075, 0.8964, 0.1075, 0.8964, 0.07949, 0.905, 0.1075, 0.8964, 0.07949, 0.9049, 0.07947, 0.9133, 0.1075, 0.905, 0.1075, 0.9049, 0.07947, 0.9133, 0.1075, 0.9049, 0.07947, 0.9132, 0.07944, 0.4963, 0.9104, 0.5056, 0.9104, 0.5057, 0.9384, 0.4963, 0.9104, 0.5057, 0.9384, 0.4964, 0.9384, 0.4901, 0.9105, 0.4963, 0.9104, 0.4964, 0.9384, 0.4901, 0.9105, 0.4964, 0.9384, 0.4902, 0.9385, 0.1542, 0.5523, 0.1532, 0.5478, 0.1572, 0.5487, 0.6124, 0.5192, 0.6153, 0.5229, 0.6114, 0.5238, 0.1542, 0.5523, 0.1572, 0.5487, 0.1589, 0.5523, 0.6124, 0.5192, 0.6171, 0.5192, 0.6153, 0.5229, 0.1542, 0.5523, 0.1589, 0.5523, 0.1572, 0.556, 0.6124, 0.5192, 0.6153, 0.5156, 0.6171, 0.5192, 0.1542, 0.5523, 0.1572, 0.556, 0.1532, 0.5569, 0.6124, 0.5192, 0.6114, 0.5147, 0.6153, 0.5156, 0.1542, 0.5523, 0.1532, 0.5569, 0.15, 0.5543, 0.6124, 0.5192, 0.6082, 0.5172, 0.6114, 0.5147, 0.1542, 0.5523, 0.15, 0.5543, 0.15, 0.5503, 0.6124, 0.5192, 0.6082, 0.5212, 0.6082, 0.5172, 0.15, 0.5503, 0.1532, 0.5478, 0.1542, 0.5523, 0.6124, 0.5192, 0.6114, 0.5238, 0.6082, 0.5212, 0.9859, 0.1957, 0.986, 0.2237, 0.9823, 0.2237, 0.9859, 0.1957, 0.9823, 0.2237, 0.9822, 0.1957, 0.9822, 0.1957, 0.9823, 0.2237, 0.9787, 0.2237, 0.9822, 0.1957, 0.9787, 0.2237, 0.9786, 0.1957, 0.3841, 0.9104, 0.384, 0.8824, 0.3876, 0.8824, 0.3841, 0.9104, 0.3876, 0.8824, 0.3877, 0.9104, 0.3877, 0.9104, 0.3876, 0.8824, 0.3913, 0.8823, 0.3877, 0.9104, 0.3913, 0.8823, 0.3913, 0.9104, 0.9933, 0.3233, 0.9934, 0.3513, 0.9897, 0.3513, 0.9933, 0.3233, 0.9897, 0.3513, 0.9896, 0.3233, 0.9896, 0.3233, 0.9897, 0.3513, 0.9861, 0.3513, 0.9896, 0.3233, 0.9861, 0.3513, 0.986, 0.3233, 0.9018, 0.9828, 0.9019, 0.9547, 0.9059, 0.9548, 0.9018, 0.9828, 0.9059, 0.9548, 0.9058, 0.9828, 0.1381, 0.5639, 0.138, 0.606, 0.09597, 0.6058, 0.1381, 0.5639, 0.09597, 0.6058, 0.0961, 0.5638, 0.9753, 0.8846, 0.9837, 0.8846, 0.9838, 0.9169, 0.9753, 0.8846, 0.9838, 0.9169, 0.9754, 0.9169, 0.04214, 0.9385, 0.05055, 0.9385, 0.05066, 0.9767, 0.04214, 0.9385, 0.05066, 0.9767, 0.04226, 0.9767, 0.6275, 0.8217, 0.6359, 0.8217, 0.636, 0.8621, 0.6275, 0.8217, 0.636, 0.8621, 0.6276, 0.8622, 0.9599, 0.5794, 0.9515, 0.5793, 0.9516, 0.5408, 0.9599, 0.5794, 0.9516, 0.5408, 0.96, 0.5408, 0.5057, 0.559, 0.5034, 0.559, 0.5033, 0.517, 0.5057, 0.559, 0.5033, 0.517, 0.5056, 0.517, 0.4614, 0.5615, 0.4614, 0.5591, 0.5034, 0.559, 0.4614, 0.5615, 0.5034, 0.559, 0.5034, 0.5613, 0.4612, 0.5171, 0.4612, 0.5148, 0.5032, 0.5147, 0.4612, 0.5171, 0.5032, 0.5147, 0.5033, 0.517, 0.4589, 0.5171, 0.4612, 0.5171, 0.4614, 0.5591, 0.4589, 0.5171, 0.4614, 0.5591, 0.459, 0.5591, 0.09376, 0.5638, 0.0961, 0.5638, 0.09597, 0.6058, 0.09376, 0.5638, 0.09597, 0.6058, 0.09363, 0.6058, 0.0961, 0.5638, 0.0961, 0.5615, 0.1381, 0.5616, 0.0961, 0.5638, 0.1381, 0.5616, 0.1381, 0.5639, 0.138, 0.606, 0.138, 0.6083, 0.09596, 0.6082, 0.138, 0.606, 0.09596, 0.6082, 0.09597, 0.6058, 0.1381, 0.5639, 0.1405, 0.5639, 0.1403, 0.606, 0.1381, 0.5639, 0.1403, 0.606, 0.138, 0.606, 0.9754, 0.9202, 0.9754, 0.9169, 0.9838, 0.9169, 0.9754, 0.9202, 0.9838, 0.9169, 0.9838, 0.9202, 0.04227, 0.9798, 0.04226, 0.9767, 0.05066, 0.9767, 0.04227, 0.9798, 0.05066, 0.9767, 0.05067, 0.9797, 0.6276, 0.865, 0.6276, 0.8622, 0.636, 0.8621, 0.6276, 0.865, 0.636, 0.8621, 0.636, 0.865, 0.9515, 0.5824, 0.9515, 0.5793, 0.9599, 0.5794, 0.9515, 0.5824, 0.9599, 0.5794, 0.9599, 0.5824, 0.5033, 0.517, 0.5032, 0.5147, 0.5056, 0.517, 0.5034, 0.559, 0.5057, 0.559, 0.5034, 0.5613, 0.4614, 0.5591, 0.4614, 0.5615, 0.459, 0.5591, 0.4612, 0.5171, 0.4589, 0.5171, 0.4612, 0.5148, 0.09597, 0.6058, 0.09596, 0.6082, 0.09363, 0.6058, 0.138, 0.606, 0.1403, 0.606, 0.138, 0.6083, 0.1381, 0.5639, 0.1381, 0.5616, 0.1405, 0.5639, 0.0961, 0.5638, 0.09376, 0.5638, 0.0961, 0.5615, 0.864, 0.5623, 0.892, 0.5624, 0.892, 0.5802, 0.864, 0.5623, 0.892, 0.5802, 0.864, 0.5801, 0.864, 0.5801, 0.892, 0.5802, 0.8919, 0.5977, 0.864, 0.5801, 0.8919, 0.5977, 0.8639, 0.5976, 0.2721, 0.7853, 0.2441, 0.7854, 0.244, 0.7678, 0.2721, 0.7853, 0.244, 0.7678, 0.272, 0.7678, 0.272, 0.7678, 0.244, 0.7678, 0.244, 0.75, 0.272, 0.7678, 0.244, 0.75, 0.272, 0.7499, 0.5525, 0.9103, 0.5245, 0.9104, 0.5245, 0.8924, 0.5525, 0.9103, 0.5245, 0.8924, 0.5525, 0.8923, 0.5525, 0.8923, 0.5245, 0.8924, 0.5244, 0.8751, 0.5525, 0.8923, 0.5244, 0.8751, 0.5524, 0.875, 0.9078, 0.8151, 0.9078, 0.8431, 0.8883, 0.8432, 0.9078, 0.8151, 0.8883, 0.8432, 0.8882, 0.8152, 0.7933, 0.6119, 0.778, 0.5997, 0.7886, 0.5948, 0.7933, 0.6119, 0.7886, 0.5948, 0.7959, 0.6007, 0.8554, 0.6516, 0.8363, 0.6559, 0.8388, 0.6447, 0.8554, 0.6516, 0.8388, 0.6447, 0.8479, 0.6426, 0.778, 0.5997, 0.778, 0.5801, 0.7886, 0.5855, 0.778, 0.5997, 0.7886, 0.5855, 0.7886, 0.5948, 0.8639, 0.6339, 0.8554, 0.6516, 0.8479, 0.6426, 0.8639, 0.6339, 0.8479, 0.6426, 0.852, 0.6342, 0.778, 0.5801, 0.7933, 0.5678, 0.7959, 0.5797, 0.778, 0.5801, 0.7959, 0.5797, 0.7886, 0.5855, 0.8554, 0.6162, 0.8639, 0.6339, 0.852, 0.6342, 0.8554, 0.6162, 0.852, 0.6342, 0.8479, 0.6258, 0.7933, 0.5678, 0.8124, 0.5722, 0.805, 0.5818, 0.7933, 0.5678, 0.805, 0.5818, 0.7959, 0.5797, 0.8363, 0.6119, 0.8554, 0.6162, 0.8479, 0.6258, 0.8363, 0.6119, 0.8479, 0.6258, 0.8388, 0.6237, 0.8124, 0.5722, 0.8209, 0.5898, 0.809, 0.5902, 0.8124, 0.5722, 0.809, 0.5902, 0.805, 0.5818, 0.8209, 0.6241, 0.8363, 0.6119, 0.8388, 0.6237, 0.8209, 0.6241, 0.8388, 0.6237, 0.8315, 0.6296, 0.8209, 0.5898, 0.8124, 0.6075, 0.805, 0.5986, 0.8209, 0.5898, 0.805, 0.5986, 0.809, 0.5902, 0.821, 0.6437, 0.8209, 0.6241, 0.8315, 0.6296, 0.821, 0.6437, 0.8315, 0.6296, 0.8315, 0.6389, 0.8124, 0.6075, 0.7933, 0.6119, 0.7959, 0.6007, 0.8124, 0.6075, 0.7959, 0.6007, 0.805, 0.5986, 0.8363, 0.6559, 0.821, 0.6437, 0.8315, 0.6389, 0.8363, 0.6559, 0.8315, 0.6389, 0.8388, 0.6447, 0.9294, 0.1076, 0.9387, 0.1075, 0.9388, 0.1355, 0.9294, 0.1076, 0.9388, 0.1355, 0.9295, 0.1356, 0.9445, 0.1355, 0.9388, 0.1355, 0.9387, 0.1075, 0.9445, 0.1355, 0.9387, 0.1075, 0.9444, 0.1075, 0.9403, 0.6293, 0.9496, 0.6293, 0.9495, 0.6573, 0.9403, 0.6293, 0.9495, 0.6573, 0.9402, 0.6573, 0.905, 0.1075, 0.8964, 0.1075, 0.8964, 0.07949, 0.905, 0.1075, 0.8964, 0.07949, 0.9049, 0.07947, 0.9133, 0.1075, 0.905, 0.1075, 0.9049, 0.07947, 0.9133, 0.1075, 0.9049, 0.07947, 0.9132, 0.07944, 0.4963, 0.9104, 0.5056, 0.9104, 0.5057, 0.9384, 0.4963, 0.9104, 0.5057, 0.9384, 0.4964, 0.9384, 0.4901, 0.9105, 0.4963, 0.9104, 0.4964, 0.9384, 0.4901, 0.9105, 0.4964, 0.9384, 0.4902, 0.9385, 0.1542, 0.5523, 0.1532, 0.5478, 0.1572, 0.5487, 0.6124, 0.5192, 0.6153, 0.5229, 0.6114, 0.5238, 0.1542, 0.5523, 0.1572, 0.5487, 0.1589, 0.5523, 0.6124, 0.5192, 0.6171, 0.5192, 0.6153, 0.5229, 0.1542, 0.5523, 0.1589, 0.5523, 0.1572, 0.556, 0.6124, 0.5192, 0.6153, 0.5156, 0.6171, 0.5192, 0.1542, 0.5523, 0.1572, 0.556, 0.1532, 0.5569, 0.6124, 0.5192, 0.6114, 0.5147, 0.6153, 0.5156, 0.1542, 0.5523, 0.1532, 0.5569, 0.15, 0.5543, 0.6124, 0.5192, 0.6082, 0.5172, 0.6114, 0.5147, 0.1542, 0.5523, 0.15, 0.5543, 0.15, 0.5503, 0.6124, 0.5192, 0.6082, 0.5212, 0.6082, 0.5172, 0.15, 0.5503, 0.1532, 0.5478, 0.1542, 0.5523, 0.6124, 0.5192, 0.6114, 0.5238, 0.6082, 0.5212, 0.9859, 0.1957, 0.986, 0.2237, 0.9823, 0.2237, 0.9859, 0.1957, 0.9823, 0.2237, 0.9822, 0.1957, 0.9822, 0.1957, 0.9823, 0.2237, 0.9787, 0.2237, 0.9822, 0.1957, 0.9787, 0.2237, 0.9786, 0.1957, 0.3841, 0.9104, 0.384, 0.8824, 0.3876, 0.8824, 0.3841, 0.9104, 0.3876, 0.8824, 0.3877, 0.9104, 0.3877, 0.9104, 0.3876, 0.8824, 0.3913, 0.8823, 0.3877, 0.9104, 0.3913, 0.8823, 0.3913, 0.9104, 0.9933, 0.3233, 0.9934, 0.3513, 0.9897, 0.3513, 0.9933, 0.3233, 0.9897, 0.3513, 0.9896, 0.3233, 0.9896, 0.3233, 0.9897, 0.3513, 0.9861, 0.3513, 0.9896, 0.3233, 0.9861, 0.3513, 0.986, 0.3233, 0.9018, 0.9828, 0.9019, 0.9547, 0.9059, 0.9548, 0.9018, 0.9828, 0.9059, 0.9548, 0.9058, 0.9828, 0.1381, 0.5639, 0.138, 0.606, 0.09597, 0.6058, 0.1381, 0.5639, 0.09597, 0.6058, 0.0961, 0.5638, 0.9753, 0.8846, 0.9837, 0.8846, 0.9838, 0.9169, 0.9753, 0.8846, 0.9838, 0.9169, 0.9754, 0.9169, 0.04214, 0.9385, 0.05055, 0.9385, 0.05066, 0.9767, 0.04214, 0.9385, 0.05066, 0.9767, 0.04226, 0.9767, 0.6275, 0.8217, 0.6359, 0.8217, 0.636, 0.8621, 0.6275, 0.8217, 0.636, 0.8621, 0.6276, 0.8622, 0.9599, 0.5794, 0.9515, 0.5793, 0.9516, 0.5408, 0.9599, 0.5794, 0.9516, 0.5408, 0.96, 0.5408, 0.5057, 0.559, 0.5034, 0.559, 0.5033, 0.517, 0.5057, 0.559, 0.5033, 0.517, 0.5056, 0.517, 0.4614, 0.5615, 0.4614, 0.5591, 0.5034, 0.559, 0.4614, 0.5615, 0.5034, 0.559, 0.5034, 0.5613, 0.4612, 0.5171, 0.4612, 0.5148, 0.5032, 0.5147, 0.4612, 0.5171, 0.5032, 0.5147, 0.5033, 0.517, 0.4589, 0.5171, 0.4612, 0.5171, 0.4614, 0.5591, 0.4589, 0.5171, 0.4614, 0.5591, 0.459, 0.5591, 0.09376, 0.5638, 0.0961, 0.5638, 0.09597, 0.6058, 0.09376, 0.5638, 0.09597, 0.6058, 0.09363, 0.6058, 0.0961, 0.5638, 0.0961, 0.5615, 0.1381, 0.5616, 0.0961, 0.5638, 0.1381, 0.5616, 0.1381, 0.5639, 0.138, 0.606, 0.138, 0.6083, 0.09596, 0.6082, 0.138, 0.606, 0.09596, 0.6082, 0.09597, 0.6058, 0.1381, 0.5639, 0.1405, 0.5639, 0.1403, 0.606, 0.1381, 0.5639, 0.1403, 0.606, 0.138, 0.606, 0.9754, 0.9202, 0.9754, 0.9169, 0.9838, 0.9169, 0.9754, 0.9202, 0.9838, 0.9169, 0.9838, 0.9202, 0.04227, 0.9798, 0.04226, 0.9767, 0.05066, 0.9767, 0.04227, 0.9798, 0.05066, 0.9767, 0.05067, 0.9797, 0.6276, 0.865, 0.6276, 0.8622, 0.636, 0.8621, 0.6276, 0.865, 0.636, 0.8621, 0.636, 0.865, 0.9515, 0.5824, 0.9515, 0.5793, 0.9599, 0.5794, 0.9515, 0.5824, 0.9599, 0.5794, 0.9599, 0.5824, 0.5033, 0.517, 0.5032, 0.5147, 0.5056, 0.517, 0.5034, 0.559, 0.5057, 0.559, 0.5034, 0.5613, 0.4614, 0.5591, 0.4614, 0.5615, 0.459, 0.5591, 0.4612, 0.5171, 0.4589, 0.5171, 0.4612, 0.5148, 0.09597, 0.6058, 0.09596, 0.6082, 0.09363, 0.6058, 0.138, 0.606, 0.1403, 0.606, 0.138, 0.6083, 0.1381, 0.5639, 0.1381, 0.5616, 0.1405, 0.5639, 0.0961, 0.5638, 0.09376, 0.5638, 0.0961, 0.5615])
me_cube_010.materials.append(mat_noneuntitled_001)
me_cube_010.materials.append(mat_noneuntitled)
me_cube_010.use_remesh_preserve_volume = False
me_cube_010.use_remesh_preserve_attributes = False
me_cube_010.use_mirror_vertex_groups = False
me_cube_010.update()
me_cube_008 = bpy.data.meshes.new('Cube.008')
me_cube_008.from_pydata([], [], [])
me_cube_008.use_remesh_preserve_volume = False
me_cube_008.use_remesh_preserve_attributes = False
me_cube_008.use_mirror_vertex_groups = False
me_cube_008.update()
me_cube_005 = bpy.data.meshes.new('Cube.005')
me_cube_005.from_pydata([(0.2125, 0.2187, -0.25), (0.2125, -0.1187, -0.25), (-0.4625, -0.1187, -0.25), (-0.4625, 0.2187, -0.25), (0.2125, 0.2187, 0.25), (-0.4625, 0.2187, 0.25), (-0.4625, -0.1187, 0.25), (0.2125, -0.1188, 0.25), (0.25, 0.2187, -0.225), (0.25, 0.2187, 0.225), (0.25, -0.1188, 0.225), (0.25, -0.1187, -0.225), (0.2125, -0.1375, -0.225), (0.2125, -0.1375, 0.225), (-0.4625, -0.1375, 0.225), (-0.4625, -0.1375, -0.225), (-0.5, -0.1187, -0.225), (-0.5, -0.1187, 0.225), (-0.5, 0.2187, 0.225), (-0.5, 0.2187, -0.225), (0.2125, 0.2375, 0.225), (0.2125, 0.2375, -0.225), (-0.4625, 0.2375, -0.225), (-0.4625, 0.2375, 0.225), (-0.25, 0.12, 0.3), (-0.25, 0.12, 0.3), (-0.25, 0.12, 0.3), (-0.1554, 0.07447, 0.3), (-0.1554, 0.07447, 0.3), (-0.132, -0.0279, 0.3), (-0.132, -0.0279, 0.3), (-0.132, -0.0279, 0.3), (-0.1975, -0.11, 0.3), (-0.1975, -0.11, 0.3), (-0.3025, -0.11, 0.3), (-0.3025, -0.11, 0.3), (-0.3025, -0.11, 0.3), (-0.368, -0.0279, 0.3), (-0.368, -0.0279, 0.3), (-0.3446, 0.07447, 0.3), (-0.3446, 0.07447, 0.3), (-0.3446, 0.07447, 0.3), (-0.25, 0.12, 0.45), (-0.25, 0.12, 0.45), (-0.25, 0.12, 0.45), (-0.1554, 0.07447, 0.45), (-0.1554, 0.07447, 0.45), (-0.132, -0.0279, 0.45), (-0.132, -0.0279, 0.45), (-0.132, -0.0279, 0.45), (-0.1975, -0.11, 0.45), (-0.1975, -0.11, 0.45), (-0.3025, -0.11, 0.45), (-0.3025, -0.11, 0.45), (-0.3025, -0.11, 0.45), (-0.368, -0.0279, 0.45), (-0.368, -0.0279, 0.45), (-0.3446, 0.07447, 0.45), (-0.3446, 0.07447, 0.45), (-0.3446, 0.07447, 0.45), (-0.25, 0.05838, 0.45), (-0.25, 0.05838, 0.45), (-0.25, 0.05838, 0.45), (-0.295, 0.03669, 0.45), (-0.295, 0.03669, 0.45), (-0.25, 0.05838, 0.3), (-0.25, 0.05838, 0.3), (-0.25, 0.05838, 0.3), (-0.295, 0.03669, 0.3), (-0.295, 0.03669, 0.3), (-0.3062, -0.01204, 0.45), (-0.3062, -0.01204, 0.45), (-0.3062, -0.01204, 0.45), (-0.3062, -0.01204, 0.3), (-0.3062, -0.01204, 0.3), (-0.3062, -0.01204, 0.3), (-0.275, -0.05112, 0.45), (-0.275, -0.05112, 0.45), (-0.275, -0.05112, 0.45), (-0.275, -0.05112, 0.3), (-0.275, -0.05112, 0.3), (-0.275, -0.05112, 0.3), (-0.225, -0.05112, 0.45), (-0.225, -0.05112, 0.45), (-0.225, -0.05112, 0.3), (-0.225, -0.05112, 0.3), (-0.1938, -0.01204, 0.45), (-0.1938, -0.01204, 0.45), (-0.1938, -0.01204, 0.45), (-0.1938, -0.01204, 0.3), (-0.1938, -0.01204, 0.3), (-0.1938, -0.01204, 0.3), (-0.205, 0.03669, 0.45), (-0.205, 0.03669, 0.45), (-0.205, 0.03669, 0.3), (-0.205, 0.03669, 0.3), (-0.25, 0.02507, 0.3), (-0.25, 0.02507, 0.3), (-0.25, 0.02507, 0.3), (-0.2305, 0.01565, 0.3), (-0.2305, 0.01565, 0.3), (-0.2256, -0.005496, 0.3), (-0.2256, -0.005496, 0.3), (-0.2256, -0.005496, 0.3), (-0.2392, -0.02246, 0.3), (-0.2392, -0.02246, 0.3), (-0.2608, -0.02246, 0.3), (-0.2608, -0.02246, 0.3), (-0.2608, -0.02246, 0.3), (-0.2744, -0.005496, 0.3), (-0.2744, -0.005496, 0.3), (-0.2695, 0.01565, 0.3), (-0.2695, 0.01565, 0.3), (-0.2695, 0.01565, 0.3), (-0.25, 0.02507, 0.45), (-0.25, 0.02507, 0.45), (-0.25, 0.02507, 0.45), (-0.2305, 0.01565, 0.45), (-0.2305, 0.01565, 0.45), (-0.2256, -0.005496, 0.45), (-0.2256, -0.005496, 0.45), (-0.2256, -0.005496, 0.45), (-0.2392, -0.02246, 0.45), (-0.2392, -0.02246, 0.45), (-0.2608, -0.02246, 0.45), (-0.2608, -0.02246, 0.45), (-0.2608, -0.02246, 0.45), (-0.2744, -0.005496, 0.45), (-0.2744, -0.005496, 0.45), (-0.2695, 0.01565, 0.45), (-0.2695, 0.01565, 0.45), (-0.2695, 0.01565, 0.45), (-0.25, 6.727e-05, 0.3), (-0.25, 6.727e-05, 0.45), (-0.1375, 0.1126, 0.25), (-0.1375, -0.1124, 0.25), (-0.3625, -0.1124, 0.25), (-0.3625, 0.1126, 0.25), (-0.1375, 0.1126, 0.3), (-0.3625, 0.1126, 0.3), (-0.3625, -0.1124, 0.3), (-0.1375, -0.1124, 0.3), (-0.125, 0.1126, 0.2525), (-0.125, 0.1126, 0.2525), (-0.125, 0.1126, 0.2975), (-0.125, 0.1126, 0.2975), (-0.125, -0.1124, 0.2975), (-0.125, -0.1124, 0.2975), (-0.125, -0.1124, 0.2975), (-0.125, -0.1124, 0.2525), (-0.125, -0.1124, 0.2525), (-0.125, -0.1124, 0.2525), (-0.1375, -0.1249, 0.2525), (-0.1375, -0.1249, 0.2525), (-0.1375, -0.1249, 0.2975), (-0.1375, -0.1249, 0.2975), (-0.3625, -0.1249, 0.2975), (-0.3625, -0.1249, 0.2975), (-0.3625, -0.1249, 0.2975), (-0.3625, -0.1249, 0.2525), (-0.3625, -0.1249, 0.2525), (-0.3625, -0.1249, 0.2525), (-0.375, -0.1124, 0.2525), (-0.375, -0.1124, 0.2525), (-0.375, -0.1124, 0.2975), (-0.375, -0.1124, 0.2975), (-0.375, 0.1126, 0.2975), (-0.375, 0.1126, 0.2975), (-0.375, 0.1126, 0.2975), (-0.375, 0.1126, 0.2525), (-0.375, 0.1126, 0.2525), (-0.375, 0.1126, 0.2525), (-0.1375, 0.1251, 0.2975), (-0.1375, 0.1251, 0.2975), (-0.1375, 0.1251, 0.2975), (-0.1375, 0.1251, 0.2525), (-0.1375, 0.1251, 0.2525), (-0.1375, 0.1251, 0.2525), (-0.3625, 0.1251, 0.2525), (-0.3625, 0.1251, 0.2525), (-0.3625, 0.1251, 0.2975), (-0.3625, 0.1251, 0.2975), (4.47e-08, 0.12, 0.3), (4.47e-08, 0.12, 0.3), (4.47e-08, 0.12, 0.3), (0.0946, 0.07447, 0.3), (0.0946, 0.07447, 0.3), (0.118, -0.0279, 0.3), (0.118, -0.0279, 0.3), (0.118, -0.0279, 0.3), (0.0525, -0.11, 0.3), (0.0525, -0.11, 0.3), (-0.0525, -0.11, 0.3), (-0.0525, -0.11, 0.3), (-0.0525, -0.11, 0.3), (-0.118, -0.0279, 0.3), (-0.118, -0.0279, 0.3), (-0.0946, 0.07447, 0.3), (-0.0946, 0.07447, 0.3), (-0.0946, 0.07447, 0.3), (0.0, 0.12, 0.45), (0.0, 0.12, 0.45), (0.0, 0.12, 0.45), (0.0946, 0.07447, 0.45), (0.0946, 0.07447, 0.45), (0.118, -0.0279, 0.45), (0.118, -0.0279, 0.45), (0.118, -0.0279, 0.45), (0.0525, -0.11, 0.45), (0.0525, -0.11, 0.45), (-0.0525, -0.11, 0.45), (-0.0525, -0.11, 0.45), (-0.0525, -0.11, 0.45), (-0.118, -0.0279, 0.45), (-0.118, -0.0279, 0.45), (-0.0946, 0.07447, 0.45), (-0.0946, 0.07447, 0.45), (-0.0946, 0.07447, 0.45), (2.98e-08, 0.05838, 0.45), (2.98e-08, 0.05838, 0.45), (2.98e-08, 0.05838, 0.45), (-0.04503, 0.03669, 0.45), (-0.04503, 0.03669, 0.45), (4.47e-08, 0.05838, 0.3), (4.47e-08, 0.05838, 0.3), (4.47e-08, 0.05838, 0.3), (-0.04503, 0.03669, 0.3), (-0.04503, 0.03669, 0.3), (-0.05616, -0.01204, 0.45), (-0.05616, -0.01204, 0.45), (-0.05616, -0.01204, 0.45), (-0.05616, -0.01204, 0.3), (-0.05616, -0.01204, 0.3), (-0.05616, -0.01204, 0.3), (-0.02499, -0.05112, 0.45), (-0.02499, -0.05112, 0.45), (-0.02499, -0.05112, 0.45), (-0.02499, -0.05112, 0.3), (-0.02499, -0.05112, 0.3), (-0.02499, -0.05112, 0.3), (0.02499, -0.05112, 0.45), (0.02499, -0.05112, 0.45), (0.02499, -0.05112, 0.3), (0.02499, -0.05112, 0.3), (0.05616, -0.01204, 0.45), (0.05616, -0.01204, 0.45), (0.05616, -0.01204, 0.45), (0.05616, -0.01204, 0.3), (0.05616, -0.01204, 0.3), (0.05616, -0.01204, 0.3), (0.04503, 0.03669, 0.45), (0.04503, 0.03669, 0.45), (0.04503, 0.03669, 0.3), (0.04503, 0.03669, 0.3), (4.47e-08, 0.02507, 0.3), (4.47e-08, 0.02507, 0.3), (4.47e-08, 0.02507, 0.3), (0.01955, 0.01565, 0.3), (0.01955, 0.01565, 0.3), (0.02437, -0.005496, 0.3), (0.02437, -0.005496, 0.3), (0.02437, -0.005496, 0.3), (0.01085, -0.02246, 0.3), (0.01085, -0.02246, 0.3), (-0.01085, -0.02246, 0.3), (-0.01085, -0.02246, 0.3), (-0.01085, -0.02246, 0.3), (-0.02437, -0.005496, 0.3), (-0.02437, -0.005496, 0.3), (-0.01955, 0.01565, 0.3), (-0.01955, 0.01565, 0.3), (-0.01955, 0.01565, 0.3), (2.98e-08, 0.02507, 0.45), (2.98e-08, 0.02507, 0.45), (2.98e-08, 0.02507, 0.45), (0.01955, 0.01565, 0.45), (0.01955, 0.01565, 0.45), (0.02437, -0.005496, 0.45), (0.02437, -0.005496, 0.45), (0.02437, -0.005496, 0.45), (0.01085, -0.02246, 0.45), (0.01085, -0.02246, 0.45), (-0.01085, -0.02246, 0.45), (-0.01085, -0.02246, 0.45), (-0.01085, -0.02246, 0.45), (-0.02437, -0.005496, 0.45), (-0.02437, -0.005496, 0.45), (-0.01955, 0.01565, 0.45), (-0.01955, 0.01565, 0.45), (-0.01955, 0.01565, 0.45), (4.47e-08, 6.727e-05, 0.3), (4.47e-08, 6.727e-05, 0.45), (0.1125, 0.1126, 0.25), (0.1125, -0.1124, 0.25), (-0.1125, -0.1124, 0.25), (-0.1125, 0.1126, 0.25), (0.1125, 0.1126, 0.3), (-0.1125, 0.1126, 0.3), (-0.1125, -0.1124, 0.3), (0.1125, -0.1124, 0.3), (0.125, 0.1126, 0.2525), (0.125, 0.1126, 0.2525), (0.125, 0.1126, 0.2975), (0.125, 0.1126, 0.2975), (0.125, -0.1124, 0.2975), (0.125, -0.1124, 0.2975), (0.125, -0.1124, 0.2975), (0.125, -0.1124, 0.2525), (0.125, -0.1124, 0.2525), (0.125, -0.1124, 0.2525), (0.1125, -0.1249, 0.2525), (0.1125, -0.1249, 0.2525), (0.1125, -0.1249, 0.2975), (0.1125, -0.1249, 0.2975), (-0.1125, -0.1249, 0.2975), (-0.1125, -0.1249, 0.2975), (-0.1125, -0.1249, 0.2975), (-0.1125, -0.1249, 0.2525), (-0.1125, -0.1249, 0.2525), (-0.1125, -0.1249, 0.2525), (-0.125, -0.1124, 0.2525), (-0.125, -0.1124, 0.2525), (-0.125, -0.1124, 0.2975), (-0.125, -0.1124, 0.2975), (-0.125, 0.1126, 0.2975), (-0.125, 0.1126, 0.2975), (-0.125, 0.1126, 0.2975), (-0.125, 0.1126, 0.2525), (-0.125, 0.1126, 0.2525), (-0.125, 0.1126, 0.2525), (0.1125, 0.1251, 0.2975), (0.1125, 0.1251, 0.2975), (0.1125, 0.1251, 0.2975), (0.1125, 0.1251, 0.2525), (0.1125, 0.1251, 0.2525), (0.1125, 0.1251, 0.2525), (-0.1125, 0.1251, 0.2525), (-0.1125, 0.1251, 0.2525), (-0.1125, 0.1251, 0.2975), (-0.1125, 0.1251, 0.2975)], [], [(0, 1, 2, 3), (6, 7, 4, 5), (10, 11, 8, 9), (14, 15, 12, 13), (18, 19, 16, 17), (22, 23, 20, 21), (0, 8, 11, 1), (15, 2, 1, 12), (21, 0, 3, 22), (19, 3, 2, 16), (23, 5, 4, 20), (5, 18, 17, 6), (7, 10, 9, 4), (6, 14, 13, 7), (20, 9, 8, 21), (10, 13, 12, 11), (14, 17, 16, 15), (18, 23, 22, 19), (0, 21, 8), (1, 11, 12), (2, 15, 16), (3, 19, 22), (4, 9, 20), (7, 13, 10), (6, 17, 14), (5, 23, 18), (24, 42, 45), (24, 45, 27), (27, 45, 47), (27, 47, 29), (30, 48, 50), (30, 50, 32), (32, 50, 52), (32, 52, 34), (35, 53, 55), (35, 55, 37), (37, 55, 57), (37, 57, 39), (43, 25, 40), (43, 40, 58), (44, 59, 63), (44, 63, 60), (41, 26, 65), (41, 65, 68), (59, 56, 70), (59, 70, 63), (38, 41, 68), (38, 68, 73), (56, 54, 76), (56, 76, 70), (36, 38, 73), (36, 73, 79), (54, 51, 82), (54, 82, 76), (33, 36, 79), (33, 79, 84), (51, 49, 86), (51, 86, 82), (31, 33, 84), (31, 84, 89), (49, 46, 92), (49, 92, 86), (28, 31, 89), (28, 89, 94), (46, 44, 60), (46, 60, 92), (26, 28, 94), (26, 94, 65), (61, 64, 69), (61, 69, 66), (74, 69, 64), (74, 64, 71), (80, 75, 72), (80, 72, 77), (85, 81, 78), (85, 78, 83), (90, 85, 83), (90, 83, 87), (95, 91, 88), (95, 88, 93), (67, 95, 93), (67, 93, 62), (132, 96, 99), (133, 117, 114), (132, 99, 101), (133, 119, 117), (132, 101, 104), (133, 122, 119), (132, 104, 106), (133, 124, 122), (132, 106, 109), (133, 127, 124), (132, 109, 111), (133, 129, 127), (111, 96, 132), (133, 114, 129), (97, 115, 118), (97, 118, 100), (100, 118, 120), (100, 120, 102), (103, 121, 123), (103, 123, 105), (105, 123, 125), (105, 125, 107), (108, 126, 128), (108, 128, 110), (110, 128, 130), (110, 130, 112), (116, 98, 113), (116, 113, 131), (140, 141, 138), (140, 138, 139), (146, 149, 142), (146, 142, 144), (156, 159, 152), (156, 152, 154), (166, 169, 162), (166, 162, 164), (178, 180, 172), (178, 172, 175), (150, 135, 134), (150, 134, 143), (160, 136, 135), (160, 135, 153), (137, 179, 176), (137, 176, 134), (170, 137, 136), (170, 136, 163), (181, 139, 138), (181, 138, 173), (139, 167, 165), (139, 165, 140), (141, 147, 145), (141, 145, 138), (140, 157, 155), (140, 155, 141), (174, 144, 142), (174, 142, 177), (148, 154, 152), (148, 152, 151), (158, 164, 162), (158, 162, 161), (168, 180, 178), (168, 178, 171), (134, 176, 143), (135, 150, 153), (136, 160, 163), (137, 170, 179), (138, 145, 173), (141, 155, 147), (140, 165, 157), (139, 181, 167), (182, 200, 203), (182, 203, 185), (185, 203, 205), (185, 205, 187), (188, 206, 208), (188, 208, 190), (190, 208, 210), (190, 210, 192), (193, 211, 213), (193, 213, 195), (195, 213, 215), (195, 215, 197), (201, 183, 198), (201, 198, 216), (202, 217, 221), (202, 221, 218), (199, 184, 223), (199, 223, 226), (217, 214, 228), (217, 228, 221), (196, 199, 226), (196, 226, 231), (214, 212, 234), (214, 234, 228), (194, 196, 231), (194, 231, 237), (212, 209, 240), (212, 240, 234), (191, 194, 237), (191, 237, 242), (209, 207, 244), (209, 244, 240), (189, 191, 242), (189, 242, 247), (207, 204, 250), (207, 250, 244), (186, 189, 247), (186, 247, 252), (204, 202, 218), (204, 218, 250), (184, 186, 252), (184, 252, 223), (219, 222, 227), (219, 227, 224), (232, 227, 222), (232, 222, 229), (238, 233, 230), (238, 230, 235), (243, 239, 236), (243, 236, 241), (248, 243, 241), (248, 241, 245), (253, 249, 246), (253, 246, 251), (225, 253, 251), (225, 251, 220), (290, 254, 257), (291, 275, 272), (290, 257, 259), (291, 277, 275), (290, 259, 262), (291, 280, 277), (290, 262, 264), (291, 282, 280), (290, 264, 267), (291, 285, 282), (290, 267, 269), (291, 287, 285), (269, 254, 290), (291, 272, 287), (255, 273, 276), (255, 276, 258), (258, 276, 278), (258, 278, 260), (261, 279, 281), (261, 281, 263), (263, 281, 283), (263, 283, 265), (266, 284, 286), (266, 286, 268), (268, 286, 288), (268, 288, 270), (274, 256, 271), (274, 271, 289), (298, 299, 296), (298, 296, 297), (304, 307, 300), (304, 300, 302), (314, 317, 310), (314, 310, 312), (324, 327, 320), (324, 320, 322), (336, 338, 330), (336, 330, 333), (308, 293, 292), (308, 292, 301), (318, 294, 293), (318, 293, 311), (295, 337, 334), (295, 334, 292), (328, 295, 294), (328, 294, 321), (339, 297, 296), (339, 296, 331), (297, 325, 323), (297, 323, 298), (299, 305, 303), (299, 303, 296), (298, 315, 313), (298, 313, 299), (332, 302, 300), (332, 300, 335), (306, 312, 310), (306, 310, 309), (316, 322, 320), (316, 320, 319), (326, 338, 336), (326, 336, 329), (292, 334, 301), (293, 308, 311), (294, 318, 321), (295, 328, 337), (296, 303, 331), (299, 313, 305), (298, 323, 315), (297, 339, 325)])
_uv = me_cube_005.uv_layers.new(name='UVMap')
_uv.uv.foreach_set('vector', [0.0, 0.0, 1.0, 0.0, 1.0, 1.0, 0.0, 1.0, 0.0, 0.0, 1.0, 0.0, 1.0, 1.0, 0.0, 1.0, 0.0, 0.0, 1.0, 0.0, 1.0, 1.0, 0.0, 1.0, 0.0, 0.0, 1.0, 0.0, 1.0, 1.0, 0.0, 1.0, 0.0, 0.0, 1.0, 0.0, 1.0, 1.0, 0.0, 1.0, 0.0, 0.0, 1.0, 0.0, 1.0, 1.0, 0.0, 1.0, 0.0, 0.0, 1.0, 0.0, 1.0, 1.0, 0.0, 1.0, 0.0, 0.0, 1.0, 0.0, 1.0, 1.0, 0.0, 1.0, 0.0, 0.0, 1.0, 0.0, 1.0, 1.0, 0.0, 1.0, 0.0, 0.0, 1.0, 0.0, 1.0, 1.0, 0.0, 1.0, 0.0, 0.0, 1.0, 0.0, 1.0, 1.0, 0.0, 1.0, 0.0, 0.0, 1.0, 0.0, 1.0, 1.0, 0.0, 1.0, 0.0, 0.0, 1.0, 0.0, 1.0, 1.0, 0.0, 1.0, 0.0, 0.0, 1.0, 0.0, 1.0, 1.0, 0.0, 1.0, 0.0, 0.0, 1.0, 0.0, 1.0, 1.0, 0.0, 1.0, 0.0, 0.0, 1.0, 0.0, 1.0, 1.0, 0.0, 1.0, 0.0, 0.0, 1.0, 0.0, 1.0, 1.0, 0.0, 1.0, 0.0, 0.0, 1.0, 0.0, 1.0, 1.0, 0.0, 1.0, 0.0, 0.0, 1.0, 0.0, 1.0, 1.0, 0.0, 0.0, 1.0, 0.0, 1.0, 1.0, 0.0, 0.0, 1.0, 0.0, 1.0, 1.0, 0.0, 0.0, 1.0, 0.0, 1.0, 1.0, 0.0, 0.0, 1.0, 0.0, 1.0, 1.0, 0.0, 0.0, 1.0, 0.0, 1.0, 1.0, 0.0, 0.0, 1.0, 0.0, 1.0, 1.0, 0.0, 0.0, 1.0, 0.0, 1.0, 1.0, 0.864, 0.5623, 0.892, 0.5624, 0.892, 0.5802, 0.864, 0.5623, 0.892, 0.5802, 0.864, 0.5801, 0.864, 0.5801, 0.892, 0.5802, 0.8919, 0.5977, 0.864, 0.5801, 0.8919, 0.5977, 0.8639, 0.5976, 0.2721, 0.7853, 0.2441, 0.7854, 0.244, 0.7678, 0.2721, 0.7853, 0.244, 0.7678, 0.272, 0.7678, 0.272, 0.7678, 0.244, 0.7678, 0.244, 0.75, 0.272, 0.7678, 0.244, 0.75, 0.272, 0.7499, 0.5525, 0.9103, 0.5245, 0.9104, 0.5245, 0.8924, 0.5525, 0.9103, 0.5245, 0.8924, 0.5525, 0.8923, 0.5525, 0.8923, 0.5245, 0.8924, 0.5244, 0.8751, 0.5525, 0.8923, 0.5244, 0.8751, 0.5524, 0.875, 0.9078, 0.8151, 0.9078, 0.8431, 0.8883, 0.8432, 0.9078, 0.8151, 0.8883, 0.8432, 0.8882, 0.8152, 0.7933, 0.6119, 0.778, 0.5997, 0.7886, 0.5948, 0.7933, 0.6119, 0.7886, 0.5948, 0.7959, 0.6007, 0.8554, 0.6516, 0.8363, 0.6559, 0.8388, 0.6447, 0.8554, 0.6516, 0.8388, 0.6447, 0.8479, 0.6426, 0.778, 0.5997, 0.778, 0.5801, 0.7886, 0.5855, 0.778, 0.5997, 0.7886, 0.5855, 0.7886, 0.5948, 0.8639, 0.6339, 0.8554, 0.6516, 0.8479, 0.6426, 0.8639, 0.6339, 0.8479, 0.6426, 0.852, 0.6342, 0.778, 0.5801, 0.7933, 0.5678, 0.7959, 0.5797, 0.778, 0.5801, 0.7959, 0.5797, 0.7886, 0.5855, 0.8554, 0.6162, 0.8639, 0.6339, 0.852, 0.6342, 0.8554, 0.6162, 0.852, 0.6342, 0.8479, 0.6258, 0.7933, 0.5678, 0.8124, 0.5722, 0.805, 0.5818, 0.7933, 0.5678, 0.805, 0.5818, 0.7959, 0.5797, 0.8363, 0.6119, 0.8554, 0.6162, 0.8479, 0.6258, 0.8363, 0.6119, 0.8479, 0.6258, 0.8388, 0.6237, 0.8124, 0.5722, 0.8209, 0.5898, 0.809, 0.5902, 0.8124, 0.5722, 0.809, 0.5902, 0.805, 0.5818, 0.8209, 0.6241, 0.8363, 0.6119, 0.8388, 0.6237, 0.8209, 0.6241, 0.8388, 0.6237, 0.8315, 0.6296, 0.8209, 0.5898, 0.8124, 0.6075, 0.805, 0.5986, 0.8209, 0.5898, 0.805, 0.5986, 0.809, 0.5902, 0.821, 0.6437, 0.8209, 0.6241, 0.8315, 0.6296, 0.821, 0.6437, 0.8315, 0.6296, 0.8315, 0.6389, 0.8124, 0.6075, 0.7933, 0.6119, 0.7959, 0.6007, 0.8124, 0.6075, 0.7959, 0.6007, 0.805, 0.5986, 0.8363, 0.6559, 0.821, 0.6437, 0.8315, 0.6389, 0.8363, 0.6559, 0.8315, 0.6389, 0.8388, 0.6447, 0.9294, 0.1076, 0.9387, 0.1075, 0.9388, 0.1355, 0.9294, 0.1076, 0.9388, 0.1355, 0.9295, 0.1356, 0.9445, 0.1355, 0.9388, 0.1355, 0.9387, 0.1075, 0.9445, 0.1355, 0.9387, 0.1075, 0.9444, 0.1075, 0.9403, 0.6293, 0.9496, 0.6293, 0.9495, 0.6573, 0.9403, 0.6293, 0.9495, 0.6573, 0.9402, 0.6573, 0.905, 0.1075, 0.8964, 0.1075, 0.8964, 0.07949, 0.905, 0.1075, 0.8964, 0.07949, 0.9049, 0.07947, 0.9133, 0.1075, 0.905, 0.1075, 0.9049, 0.07947, 0.9133, 0.1075, 0.9049, 0.07947, 0.9132, 0.07944, 0.4963, 0.9104, 0.5056, 0.9104, 0.5057, 0.9384, 0.4963, 0.9104, 0.5057, 0.9384, 0.4964, 0.9384, 0.4901, 0.9105, 0.4963, 0.9104, 0.4964, 0.9384, 0.4901, 0.9105, 0.4964, 0.9384, 0.4902, 0.9385, 0.1542, 0.5523, 0.1532, 0.5478, 0.1572, 0.5487, 0.6124, 0.5192, 0.6153, 0.5229, 0.6114, 0.5238, 0.1542, 0.5523, 0.1572, 0.5487, 0.1589, 0.5523, 0.6124, 0.5192, 0.6171, 0.5192, 0.6153, 0.5229, 0.1542, 0.5523, 0.1589, 0.5523, 0.1572, 0.556, 0.6124, 0.5192, 0.6153, 0.5156, 0.6171, 0.5192, 0.1542, 0.5523, 0.1572, 0.556, 0.1532, 0.5569, 0.6124, 0.5192, 0.6114, 0.5147, 0.6153, 0.5156, 0.1542, 0.5523, 0.1532, 0.5569, 0.15, 0.5543, 0.6124, 0.5192, 0.6082, 0.5172, 0.6114, 0.5147, 0.1542, 0.5523, 0.15, 0.5543, 0.15, 0.5503, 0.6124, 0.5192, 0.6082, 0.5212, 0.6082, 0.5172, 0.15, 0.5503, 0.1532, 0.5478, 0.1542, 0.5523, 0.6124, 0.5192, 0.6114, 0.5238, 0.6082, 0.5212, 0.9859, 0.1957, 0.986, 0.2237, 0.9823, 0.2237, 0.9859, 0.1957, 0.9823, 0.2237, 0.9822, 0.1957, 0.9822, 0.1957, 0.9823, 0.2237, 0.9787, 0.2237, 0.9822, 0.1957, 0.9787, 0.2237, 0.9786, 0.1957, 0.3841, 0.9104, 0.384, 0.8824, 0.3876, 0.8824, 0.3841, 0.9104, 0.3876, 0.8824, 0.3877, 0.9104, 0.3877, 0.9104, 0.3876, 0.8824, 0.3913, 0.8823, 0.3877, 0.9104, 0.3913, 0.8823, 0.3913, 0.9104, 0.9933, 0.3233, 0.9934, 0.3513, 0.9897, 0.3513, 0.9933, 0.3233, 0.9897, 0.3513, 0.9896, 0.3233, 0.9896, 0.3233, 0.9897, 0.3513, 0.9861, 0.3513, 0.9896, 0.3233, 0.9861, 0.3513, 0.986, 0.3233, 0.9018, 0.9828, 0.9019, 0.9547, 0.9059, 0.9548, 0.9018, 0.9828, 0.9059, 0.9548, 0.9058, 0.9828, 0.1381, 0.5639, 0.138, 0.606, 0.09597, 0.6058, 0.1381, 0.5639, 0.09597, 0.6058, 0.0961, 0.5638, 0.9753, 0.8846, 0.9837, 0.8846, 0.9838, 0.9169, 0.9753, 0.8846, 0.9838, 0.9169, 0.9754, 0.9169, 0.04214, 0.9385, 0.05055, 0.9385, 0.05066, 0.9767, 0.04214, 0.9385, 0.05066, 0.9767, 0.04226, 0.9767, 0.6275, 0.8217, 0.6359, 0.8217, 0.636, 0.8621, 0.6275, 0.8217, 0.636, 0.8621, 0.6276, 0.8622, 0.9599, 0.5794, 0.9515, 0.5793, 0.9516, 0.5408, 0.9599, 0.5794, 0.9516, 0.5408, 0.96, 0.5408, 0.5057, 0.559, 0.5034, 0.559, 0.5033, 0.517, 0.5057, 0.559, 0.5033, 0.517, 0.5056, 0.517, 0.4614, 0.5615, 0.4614, 0.5591, 0.5034, 0.559, 0.4614, 0.5615, 0.5034, 0.559, 0.5034, 0.5613, 0.4612, 0.5171, 0.4612, 0.5148, 0.5032, 0.5147, 0.4612, 0.5171, 0.5032, 0.5147, 0.5033, 0.517, 0.4589, 0.5171, 0.4612, 0.5171, 0.4614, 0.5591, 0.4589, 0.5171, 0.4614, 0.5591, 0.459, 0.5591, 0.09376, 0.5638, 0.0961, 0.5638, 0.09597, 0.6058, 0.09376, 0.5638, 0.09597, 0.6058, 0.09363, 0.6058, 0.0961, 0.5638, 0.0961, 0.5615, 0.1381, 0.5616, 0.0961, 0.5638, 0.1381, 0.5616, 0.1381, 0.5639, 0.138, 0.606, 0.138, 0.6083, 0.09596, 0.6082, 0.138, 0.606, 0.09596, 0.6082, 0.09597, 0.6058, 0.1381, 0.5639, 0.1405, 0.5639, 0.1403, 0.606, 0.1381, 0.5639, 0.1403, 0.606, 0.138, 0.606, 0.9754, 0.9202, 0.9754, 0.9169, 0.9838, 0.9169, 0.9754, 0.9202, 0.9838, 0.9169, 0.9838, 0.9202, 0.04227, 0.9798, 0.04226, 0.9767, 0.05066, 0.9767, 0.04227, 0.9798, 0.05066, 0.9767, 0.05067, 0.9797, 0.6276, 0.865, 0.6276, 0.8622, 0.636, 0.8621, 0.6276, 0.865, 0.636, 0.8621, 0.636, 0.865, 0.9515, 0.5824, 0.9515, 0.5793, 0.9599, 0.5794, 0.9515, 0.5824, 0.9599, 0.5794, 0.9599, 0.5824, 0.5033, 0.517, 0.5032, 0.5147, 0.5056, 0.517, 0.5034, 0.559, 0.5057, 0.559, 0.5034, 0.5613, 0.4614, 0.5591, 0.4614, 0.5615, 0.459, 0.5591, 0.4612, 0.5171, 0.4589, 0.5171, 0.4612, 0.5148, 0.09597, 0.6058, 0.09596, 0.6082, 0.09363, 0.6058, 0.138, 0.606, 0.1403, 0.606, 0.138, 0.6083, 0.1381, 0.5639, 0.1381, 0.5616, 0.1405, 0.5639, 0.0961, 0.5638, 0.09376, 0.5638, 0.0961, 0.5615, 0.864, 0.5623, 0.892, 0.5624, 0.892, 0.5802, 0.864, 0.5623, 0.892, 0.5802, 0.864, 0.5801, 0.864, 0.5801, 0.892, 0.5802, 0.8919, 0.5977, 0.864, 0.5801, 0.8919, 0.5977, 0.8639, 0.5976, 0.2721, 0.7853, 0.2441, 0.7854, 0.244, 0.7678, 0.2721, 0.7853, 0.244, 0.7678, 0.272, 0.7678, 0.272, 0.7678, 0.244, 0.7678, 0.244, 0.75, 0.272, 0.7678, 0.244, 0.75, 0.272, 0.7499, 0.5525, 0.9103, 0.5245, 0.9104, 0.5245, 0.8924, 0.5525, 0.9103, 0.5245, 0.8924, 0.5525, 0.8923, 0.5525, 0.8923, 0.5245, 0.8924, 0.5244, 0.8751, 0.5525, 0.8923, 0.5244, 0.8751, 0.5524, 0.875, 0.9078, 0.8151, 0.9078, 0.8431, 0.8883, 0.8432, 0.9078, 0.8151, 0.8883, 0.8432, 0.8882, 0.8152, 0.7933, 0.6119, 0.778, 0.5997, 0.7886, 0.5948, 0.7933, 0.6119, 0.7886, 0.5948, 0.7959, 0.6007, 0.8554, 0.6516, 0.8363, 0.6559, 0.8388, 0.6447, 0.8554, 0.6516, 0.8388, 0.6447, 0.8479, 0.6426, 0.778, 0.5997, 0.778, 0.5801, 0.7886, 0.5855, 0.778, 0.5997, 0.7886, 0.5855, 0.7886, 0.5948, 0.8639, 0.6339, 0.8554, 0.6516, 0.8479, 0.6426, 0.8639, 0.6339, 0.8479, 0.6426, 0.852, 0.6342, 0.778, 0.5801, 0.7933, 0.5678, 0.7959, 0.5797, 0.778, 0.5801, 0.7959, 0.5797, 0.7886, 0.5855, 0.8554, 0.6162, 0.8639, 0.6339, 0.852, 0.6342, 0.8554, 0.6162, 0.852, 0.6342, 0.8479, 0.6258, 0.7933, 0.5678, 0.8124, 0.5722, 0.805, 0.5818, 0.7933, 0.5678, 0.805, 0.5818, 0.7959, 0.5797, 0.8363, 0.6119, 0.8554, 0.6162, 0.8479, 0.6258, 0.8363, 0.6119, 0.8479, 0.6258, 0.8388, 0.6237, 0.8124, 0.5722, 0.8209, 0.5898, 0.809, 0.5902, 0.8124, 0.5722, 0.809, 0.5902, 0.805, 0.5818, 0.8209, 0.6241, 0.8363, 0.6119, 0.8388, 0.6237, 0.8209, 0.6241, 0.8388, 0.6237, 0.8315, 0.6296, 0.8209, 0.5898, 0.8124, 0.6075, 0.805, 0.5986, 0.8209, 0.5898, 0.805, 0.5986, 0.809, 0.5902, 0.821, 0.6437, 0.8209, 0.6241, 0.8315, 0.6296, 0.821, 0.6437, 0.8315, 0.6296, 0.8315, 0.6389, 0.8124, 0.6075, 0.7933, 0.6119, 0.7959, 0.6007, 0.8124, 0.6075, 0.7959, 0.6007, 0.805, 0.5986, 0.8363, 0.6559, 0.821, 0.6437, 0.8315, 0.6389, 0.8363, 0.6559, 0.8315, 0.6389, 0.8388, 0.6447, 0.9294, 0.1076, 0.9387, 0.1075, 0.9388, 0.1355, 0.9294, 0.1076, 0.9388, 0.1355, 0.9295, 0.1356, 0.9445, 0.1355, 0.9388, 0.1355, 0.9387, 0.1075, 0.9445, 0.1355, 0.9387, 0.1075, 0.9444, 0.1075, 0.9403, 0.6293, 0.9496, 0.6293, 0.9495, 0.6573, 0.9403, 0.6293, 0.9495, 0.6573, 0.9402, 0.6573, 0.905, 0.1075, 0.8964, 0.1075, 0.8964, 0.07949, 0.905, 0.1075, 0.8964, 0.07949, 0.9049, 0.07947, 0.9133, 0.1075, 0.905, 0.1075, 0.9049, 0.07947, 0.9133, 0.1075, 0.9049, 0.07947, 0.9132, 0.07944, 0.4963, 0.9104, 0.5056, 0.9104, 0.5057, 0.9384, 0.4963, 0.9104, 0.5057, 0.9384, 0.4964, 0.9384, 0.4901, 0.9105, 0.4963, 0.9104, 0.4964, 0.9384, 0.4901, 0.9105, 0.4964, 0.9384, 0.4902, 0.9385, 0.1542, 0.5523, 0.1532, 0.5478, 0.1572, 0.5487, 0.6124, 0.5192, 0.6153, 0.5229, 0.6114, 0.5238, 0.1542, 0.5523, 0.1572, 0.5487, 0.1589, 0.5523, 0.6124, 0.5192, 0.6171, 0.5192, 0.6153, 0.5229, 0.1542, 0.5523, 0.1589, 0.5523, 0.1572, 0.556, 0.6124, 0.5192, 0.6153, 0.5156, 0.6171, 0.5192, 0.1542, 0.5523, 0.1572, 0.556, 0.1532, 0.5569, 0.6124, 0.5192, 0.6114, 0.5147, 0.6153, 0.5156, 0.1542, 0.5523, 0.1532, 0.5569, 0.15, 0.5543, 0.6124, 0.5192, 0.6082, 0.5172, 0.6114, 0.5147, 0.1542, 0.5523, 0.15, 0.5543, 0.15, 0.5503, 0.6124, 0.5192, 0.6082, 0.5212, 0.6082, 0.5172, 0.15, 0.5503, 0.1532, 0.5478, 0.1542, 0.5523, 0.6124, 0.5192, 0.6114, 0.5238, 0.6082, 0.5212, 0.9859, 0.1957, 0.986, 0.2237, 0.9823, 0.2237, 0.9859, 0.1957, 0.9823, 0.2237, 0.9822, 0.1957, 0.9822, 0.1957, 0.9823, 0.2237, 0.9787, 0.2237, 0.9822, 0.1957, 0.9787, 0.2237, 0.9786, 0.1957, 0.3841, 0.9104, 0.384, 0.8824, 0.3876, 0.8824, 0.3841, 0.9104, 0.3876, 0.8824, 0.3877, 0.9104, 0.3877, 0.9104, 0.3876, 0.8824, 0.3913, 0.8823, 0.3877, 0.9104, 0.3913, 0.8823, 0.3913, 0.9104, 0.9933, 0.3233, 0.9934, 0.3513, 0.9897, 0.3513, 0.9933, 0.3233, 0.9897, 0.3513, 0.9896, 0.3233, 0.9896, 0.3233, 0.9897, 0.3513, 0.9861, 0.3513, 0.9896, 0.3233, 0.9861, 0.3513, 0.986, 0.3233, 0.9018, 0.9828, 0.9019, 0.9547, 0.9059, 0.9548, 0.9018, 0.9828, 0.9059, 0.9548, 0.9058, 0.9828, 0.1381, 0.5639, 0.138, 0.606, 0.09597, 0.6058, 0.1381, 0.5639, 0.09597, 0.6058, 0.0961, 0.5638, 0.9753, 0.8846, 0.9837, 0.8846, 0.9838, 0.9169, 0.9753, 0.8846, 0.9838, 0.9169, 0.9754, 0.9169, 0.04214, 0.9385, 0.05055, 0.9385, 0.05066, 0.9767, 0.04214, 0.9385, 0.05066, 0.9767, 0.04226, 0.9767, 0.6275, 0.8217, 0.6359, 0.8217, 0.636, 0.8621, 0.6275, 0.8217, 0.636, 0.8621, 0.6276, 0.8622, 0.9599, 0.5794, 0.9515, 0.5793, 0.9516, 0.5408, 0.9599, 0.5794, 0.9516, 0.5408, 0.96, 0.5408, 0.5057, 0.559, 0.5034, 0.559, 0.5033, 0.517, 0.5057, 0.559, 0.5033, 0.517, 0.5056, 0.517, 0.4614, 0.5615, 0.4614, 0.5591, 0.5034, 0.559, 0.4614, 0.5615, 0.5034, 0.559, 0.5034, 0.5613, 0.4612, 0.5171, 0.4612, 0.5148, 0.5032, 0.5147, 0.4612, 0.5171, 0.5032, 0.5147, 0.5033, 0.517, 0.4589, 0.5171, 0.4612, 0.5171, 0.4614, 0.5591, 0.4589, 0.5171, 0.4614, 0.5591, 0.459, 0.5591, 0.09376, 0.5638, 0.0961, 0.5638, 0.09597, 0.6058, 0.09376, 0.5638, 0.09597, 0.6058, 0.09363, 0.6058, 0.0961, 0.5638, 0.0961, 0.5615, 0.1381, 0.5616, 0.0961, 0.5638, 0.1381, 0.5616, 0.1381, 0.5639, 0.138, 0.606, 0.138, 0.6083, 0.09596, 0.6082, 0.138, 0.606, 0.09596, 0.6082, 0.09597, 0.6058, 0.1381, 0.5639, 0.1405, 0.5639, 0.1403, 0.606, 0.1381, 0.5639, 0.1403, 0.606, 0.138, 0.606, 0.9754, 0.9202, 0.9754, 0.9169, 0.9838, 0.9169, 0.9754, 0.9202, 0.9838, 0.9169, 0.9838, 0.9202, 0.04227, 0.9798, 0.04226, 0.9767, 0.05066, 0.9767, 0.04227, 0.9798, 0.05066, 0.9767, 0.05067, 0.9797, 0.6276, 0.865, 0.6276, 0.8622, 0.636, 0.8621, 0.6276, 0.865, 0.636, 0.8621, 0.636, 0.865, 0.9515, 0.5824, 0.9515, 0.5793, 0.9599, 0.5794, 0.9515, 0.5824, 0.9599, 0.5794, 0.9599, 0.5824, 0.5033, 0.517, 0.5032, 0.5147, 0.5056, 0.517, 0.5034, 0.559, 0.5057, 0.559, 0.5034, 0.5613, 0.4614, 0.5591, 0.4614, 0.5615, 0.459, 0.5591, 0.4612, 0.5171, 0.4589, 0.5171, 0.4612, 0.5148, 0.09597, 0.6058, 0.09596, 0.6082, 0.09363, 0.6058, 0.138, 0.606, 0.1403, 0.606, 0.138, 0.6083, 0.1381, 0.5639, 0.1381, 0.5616, 0.1405, 0.5639, 0.0961, 0.5638, 0.09376, 0.5638, 0.0961, 0.5615])
me_cube_005.materials.append(mat_noneuntitled)
me_cube_005.use_remesh_preserve_volume = False
me_cube_005.use_remesh_preserve_attributes = False
me_cube_005.use_mirror_vertex_groups = False
me_cube_005.update()

# ---- objects
ob_cube_008 = bpy.data.objects.new('Cube.008', me_cube_010)
ob_cube_002 = bpy.data.objects.new('Cube.002', me_cube_008)
ob_cube_005 = bpy.data.objects.new('Cube.005', me_cube_005)

# ---- transforms, parenting, visibility, modifiers, constraints
ob_cube_008.location = (0.0, 0.0, 0.0)
ob_cube_008.scale = (0.375, 0.1875, 0.25)
ob_cube_008.lineart.crease_threshold = 0.0
ob_cube_002.location = (0.0, 0.0, 0.0)
ob_cube_002.scale = (0.375, 0.1875, 0.25)
ob_cube_002.lineart.crease_threshold = 0.0
_m = ob_cube_002.modifiers.new('Bevel', 'BEVEL')
_m.limit_method = 'NONE'
_m.spread = 0.0
ob_cube_005.location = (0.125, -0.05, 0.0)
ob_cube_005.lineart.crease_threshold = 0.0

# ---- collection membership
col_collection_1.objects.link(ob_cube_008)
col_collection_2.objects.link(ob_cube_002)
col_collection_2.objects.link(ob_cube_005)

# ---- scene / render settings (as saved in the file)
scene.frame_start = 1; scene.frame_end = 250; scene.frame_set(1)
scene.render.engine = 'BLENDER_EEVEE_NEXT'
scene.render.image_settings.color_mode = 'RGB'
scene.render.image_settings.compression = 90
scene.render.resolution_percentage = 50
scene.render.dither_intensity = 0.0
scene.render.bake_margin = 2
scene.render.bake_bias = 0.0
scene.cycles.use_denoising = False
scene.cycles.samples = 10
scene.cycles.sampling_pattern = 'TABULATED_SOBOL'
scene.cycles.light_sampling_threshold = 0.0
scene.cycles.use_adaptive_sampling = False
scene.cycles.use_light_tree = False
scene.cycles.blur_glossy = 0.0
scene.cycles.volume_bounces = 1
scene.cycles.pixel_filter_type = 'GAUSSIAN'
scene.cycles.sample_clamp_indirect = 0.0
scene.view_settings.view_transform = 'Standard'
bpy.context.view_layer.update()

# ---- added for rendering (the .blend has no active camera and no usable light): camera, sun
cam_auto = bpy.data.cameras.new('AutoCamera')
cam_auto.lens = 50.0
cam_auto.sensor_width = 36.0
cam_auto.clip_end = 1000.0
ob_auto_camera = bpy.data.objects.new('AutoCamera', cam_auto)
scene.collection.objects.link(ob_auto_camera)
ob_auto_camera.location = (1.04632, -1.30559, 0.987058)
ob_auto_camera.rotation_euler = (1.09748, -7.21219e-08, 0.694738)
scene.camera = ob_auto_camera
light_auto_sun = bpy.data.lights.new('AutoSun', 'SUN')
light_auto_sun.energy = 3.0
light_auto_sun.angle = 0.0523599
ob_auto_sun = bpy.data.objects.new('AutoSun', light_auto_sun)
scene.collection.objects.link(ob_auto_sun)
ob_auto_sun.rotation_euler = (0.872665, 0.174533, 0.523599)
bpy.context.view_layer.update()
